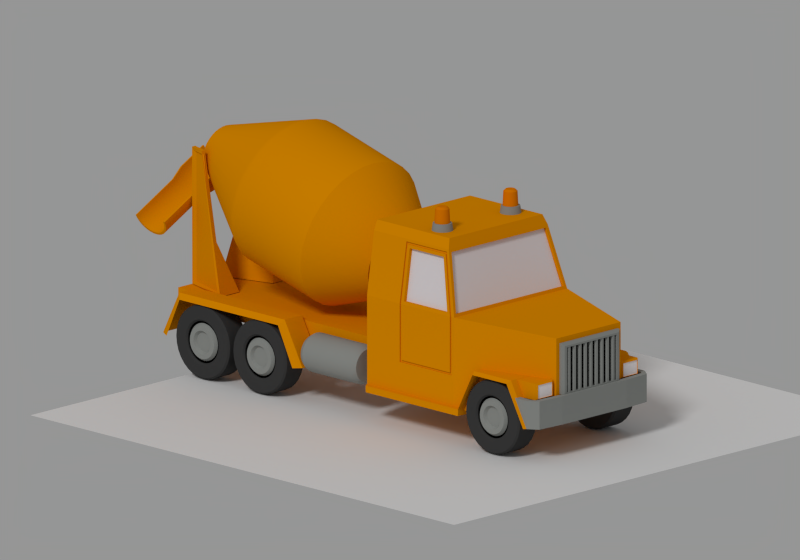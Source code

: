 # Source: mixer.blend  (saved by Blender 2.66.1; exported with 4.5.12 LTS)
import bpy
from mathutils import Matrix  # noqa: F401  (used for matrix-valued properties, if any)

bpy.ops.wm.read_factory_settings(use_empty=True)
scene = bpy.context.scene
scene.name = 'Scene'

# ---- collections
col_collection_1 = bpy.data.collections.new('Collection 1'); scene.collection.children.link(col_collection_1)

# ---- materials (node trees are filled in below, after node groups)
mat_yellow = bpy.data.materials.new('yellow')
mat_yellow.alpha_threshold = 0.0
mat_yellow.use_transparent_shadow = False
mat_yellow.diffuse_color = (0.8, 0.2842, 0.0, 1.0)
mat_yellow.roughness = 0.5
mat_yellow.line_color = (0.0, 0.0, 0.0, 1.0)
mat_env = bpy.data.materials.new('env')
mat_env.alpha_threshold = 0.0
mat_env.use_transparent_shadow = False
mat_env.diffuse_color = (0.2913, 0.3032, 0.287, 1.0)
mat_env.roughness = 0.5
mat_env.line_color = (0.0, 0.0, 0.0, 1.0)
mat_siren = bpy.data.materials.new('siren')
mat_siren.alpha_threshold = 0.0
mat_siren.use_transparent_shadow = False
mat_siren.diffuse_color = (0.7874, 0.2071, 0.0, 1.0)
mat_siren.roughness = 0.5
mat_siren.line_color = (0.0, 0.0, 0.0, 0.6)
mat_black = bpy.data.materials.new('black')
mat_black.alpha_threshold = 0.0
mat_black.use_transparent_shadow = False
mat_black.diffuse_color = (0.04955, 0.04955, 0.04955, 1.0)
mat_black.roughness = 0.5
mat_black.line_color = (0.0, 0.0, 0.0, 1.0)
mat_spot = bpy.data.materials.new('spot')
mat_spot.alpha_threshold = 0.0
mat_spot.use_transparent_shadow = False
mat_spot.diffuse_color = (1.0, 0.933, 0.933, 1.0)
mat_spot.roughness = 0.5
mat_spot.line_color = (0.0, 0.0, 0.0, 1.0)
mat_black_solid = bpy.data.materials.new('black.solid')
mat_black_solid.alpha_threshold = 0.0
mat_black_solid.use_transparent_shadow = False
mat_black_solid.diffuse_color = (0.0, 0.0, 0.0, 1.0)
mat_black_solid.roughness = 0.5
mat_black_solid.line_color = (0.0, 0.0, 0.0, 1.0)
mat_glass = bpy.data.materials.new('glass')
mat_glass.alpha_threshold = 0.0
mat_glass.use_transparent_shadow = False
mat_glass.diffuse_color = (0.7874, 0.7404, 0.7612, 1.0)
mat_glass.roughness = 0.5
mat_glass.line_color = (0.0, 0.0, 0.0, 0.4476)
mat_floor = bpy.data.materials.new('floor')
mat_floor.alpha_threshold = 0.0
mat_floor.use_transparent_shadow = False
mat_floor.roughness = 0.5
mat_floor.line_color = (0.0, 0.0, 0.0, 0.5)

# ---- node groups
ng_auto_smooth = bpy.data.node_groups.new('Auto Smooth', 'GeometryNodeTree')
_s = ng_auto_smooth.interface.new_socket(name='Geometry', in_out='OUTPUT', socket_type='NodeSocketGeometry')
_s = ng_auto_smooth.interface.new_socket(name='Geometry', in_out='INPUT', socket_type='NodeSocketGeometry')
_s = ng_auto_smooth.interface.new_socket(name='Angle', in_out='INPUT', socket_type='NodeSocketFloat')
_s.subtype = 'ANGLE'
_s.min_value = 0.0
_s.max_value = 3.142
ng_auto_smooth.is_modifier = True
_N = ng_auto_smooth.nodes; _L = ng_auto_smooth.links
n0 = _N.new('NodeGroupOutput'); n0.name = 'Group Output'; n0.location = (480, -100)
n1 = _N.new('NodeGroupInput'); n1.name = 'Group Input'; n1.location = (-420, -300)
n2 = _N.new('NodeGroupInput'); n2.name = 'Group Input.001'; n2.location = (-60, -100)
n3 = _N.new('GeometryNodeSetShadeSmooth'); n3.name = 'Set Shade Smooth'; n3.location = (120, -100)
n3.domain = 'EDGE'
n4 = _N.new('GeometryNodeSetShadeSmooth'); n4.name = 'Set Shade Smooth.001'; n4.location = (300, -100)
n5 = _N.new('GeometryNodeInputMeshEdgeAngle'); n5.name = 'Edge Angle'; n5.location = (-420, -220)
n6 = _N.new('GeometryNodeInputEdgeSmooth'); n6.name = 'Is Edge Smooth'; n6.location = (-60, -160)
n7 = _N.new('GeometryNodeInputShadeSmooth'); n7.name = 'Is Face Smooth'; n7.location = (-240, -340)
n8 = _N.new('FunctionNodeBooleanMath'); n8.name = 'Boolean Math'; n8.location = (-60, -220)
n9 = _N.new('FunctionNodeCompare'); n9.name = 'Compare'; n9.location = (-240, -180)
n9.operation = 'LESS_EQUAL'
_L.new(n5.outputs[0], n9.inputs[0])
_L.new(n4.outputs[0], n0.inputs[0])
_L.new(n1.outputs[1], n9.inputs[1])
_L.new(n9.outputs[0], n8.inputs[0])
_L.new(n7.outputs[0], n8.inputs[1])
_L.new(n2.outputs[0], n3.inputs[0])
_L.new(n6.outputs[0], n3.inputs[1])
_L.new(n3.outputs[0], n4.inputs[0])
_L.new(n8.outputs[0], n3.inputs[2])
n0.is_active_output = True

# ---- material node trees

# ---- world
world_world = bpy.data.worlds.new('World'); scene.world = world_world
world_world.color = (0.3032, 0.3032, 0.3032)
world_world.use_sun_shadow = False
world_world.sun_shadow_jitter_overblur = 0.0
world_world.cycles.sampling_method = 'MANUAL'
world_world.cycles.sample_map_resolution = 256

# ---- cameras
cam_camera = bpy.data.cameras.new('Camera')
cam_camera.type = 'ORTHO'
cam_camera.clip_end = 100.0
cam_camera.lens = 35.0
cam_camera.sensor_width = 32.0
cam_camera.sensor_height = 18.0
cam_camera.ortho_scale = 10.0
cam_camera.dof.focus_distance = 0.0
cam_camera.dof.aperture_fstop = 128.0

# ---- lights
light_lamp_001 = bpy.data.lights.new('Lamp.001', 'SUN')
light_lamp_001.transmission_factor = 0.0
light_lamp_001.cutoff_distance = 30.0
light_lamp_001.angle = 0.1993
light_lamp_001.energy = 0.5
light_lamp_001.shadow_buffer_clip_start = 1.001
light_lamp_001.shadow_soft_size = 0.1
light_lamp_001.shadow_cascade_max_distance = 1000.0
light_lamp_001.cycles.use_multiple_importance_sampling = False
light_lamp = bpy.data.lights.new('Lamp', 'SUN')
light_lamp.transmission_factor = 0.0
light_lamp.cutoff_distance = 30.0
light_lamp.angle = 0.1993
light_lamp.energy = 0.7
light_lamp.shadow_buffer_clip_start = 1.001
light_lamp.shadow_soft_size = 0.1
light_lamp.shadow_cascade_max_distance = 1000.0
light_lamp.cycles.use_multiple_importance_sampling = False

# ---- meshes
me_circle_004 = bpy.data.meshes.new('Circle.004')
me_circle_004.from_pydata([(0.2063, 0.3153, -0.1445), (0.1468, 0.3093, -0.1601), (0.08956, 0.2913, -0.175), (0.03682, 0.2622, -0.1888), (-0.009413, 0.223, -0.2009), (-0.04735, 0.1752, -0.2108), (-0.07555, 0.1207, -0.2182), (-0.09291, 0.06152, -0.2227), (-0.09877, -4.902e-09, -0.2243), (-0.09291, -0.06152, -0.2227), (-0.07555, -0.1207, -0.2182), (-0.04735, -0.1752, -0.2108), (-0.009413, -0.223, -0.2009), (0.03682, -0.2622, -0.1888), (0.08956, -0.2913, -0.175), (0.1468, -0.3093, -0.1601), (0.2063, -0.3153, -0.1445), (0.1097, -0.2626, -0.1695), (0.06218, -0.2363, -0.182), (0.0205, -0.201, -0.1928), (-0.0137, -0.1579, -0.2018), (-0.03911, -0.1088, -0.2084), (-0.05476, -0.05545, -0.2125), (-0.06004, -3.727e-09, -0.2139), (-0.05476, 0.05545, -0.2125), (-0.03911, 0.1088, -0.2084), (-0.0137, 0.1579, -0.2018), (0.0205, 0.201, -0.1928), (0.06218, 0.2363, -0.182), (0.1097, 0.2626, -0.1695), (0.1613, 0.2788, -0.156), (0.215, 0.2842, -0.142), (0.1613, -0.2788, -0.156), (0.215, -0.2842, -0.142), (0.1379, 0.2571, 0.08298), (0.08934, 0.2522, 0.07029), (0.04268, 0.2375, 0.0581), (-0.000329, 0.2138, 0.04686), (-0.03802, 0.1818, 0.03701), (-0.06896, 0.1428, 0.02892), (-0.09195, 0.09839, 0.02292), (-0.1061, 0.05016, 0.01922), (-0.1109, 1.553e-09, 0.01797), (-0.1061, -0.05016, 0.01922), (-0.09195, -0.09839, 0.02292), (-0.06896, -0.1428, 0.02892), (-0.03802, -0.1818, 0.03701), (-0.000329, -0.2138, 0.04686), (0.04268, -0.2375, 0.0581), (0.08934, -0.2522, 0.07029), (0.1379, -0.2571, 0.08298), (0.05911, -0.2141, 0.06259), (0.02035, -0.1927, 0.05246), (-0.01363, -0.1639, 0.04358), (-0.04151, -0.1288, 0.03629), (-0.06223, -0.08868, 0.03088), (-0.07499, -0.04521, 0.02754), (-0.0793, 2.51e-09, 0.02642), (-0.07499, 0.04521, 0.02754), (-0.06223, 0.08868, 0.03088), (-0.04151, 0.1288, 0.03629), (-0.01363, 0.1639, 0.04358), (0.02035, 0.1927, 0.05246), (0.05911, 0.2141, 0.06259), (0.1012, 0.2273, 0.07358), (0.1449, 0.2317, 0.08501), (0.1012, -0.2273, 0.07358), (0.1449, -0.2317, 0.08501), (-0.04898, 0.2571, 0.7867), (-0.09751, 0.2522, 0.774), (-0.1442, 0.2375, 0.7618), (-0.1872, 0.2138, 0.7505), (-0.2249, 0.1818, 0.7407), (-0.2558, 0.1428, 0.7326), (-0.2788, 0.09839, 0.7266), (-0.2929, 0.05016, 0.7229), (-0.2977, -1.965e-08, 0.7217), (-0.2929, -0.05016, 0.7229), (-0.2788, -0.09839, 0.7266), (-0.2558, -0.1428, 0.7326), (-0.2249, -0.1818, 0.7407), (-0.1872, -0.2138, 0.7505), (-0.1442, -0.2375, 0.7618), (-0.09751, -0.2522, 0.774), (-0.04898, -0.2571, 0.7867), (-0.1277, -0.2141, 0.7663), (-0.1665, -0.1927, 0.7561), (-0.2005, -0.1639, 0.7473), (-0.2284, -0.1288, 0.74), (-0.2491, -0.08868, 0.7346), (-0.2618, -0.04521, 0.7312), (-0.2661, -1.87e-08, 0.7301), (-0.2618, 0.04521, 0.7312), (-0.2491, 0.08868, 0.7346), (-0.2284, 0.1288, 0.74), (-0.2005, 0.1639, 0.7473), (-0.1665, 0.1927, 0.7561), (-0.1277, 0.2141, 0.7663), (-0.08568, 0.2273, 0.7773), (-0.04193, 0.2317, 0.7887), (-0.08568, -0.2273, 0.7773), (-0.04193, -0.2317, 0.7887), (0.318, 0.3153, -0.5653), (0.2585, 0.3093, -0.5808), (0.2013, 0.2913, -0.5958), (0.1485, 0.2622, -0.6096), (0.1023, 0.223, -0.6217), (0.06437, 0.1752, -0.6316), (0.03617, 0.1207, -0.6389), (0.01881, 0.06152, -0.6435), (0.01295, 8.07e-08, -0.645), (0.01881, -0.06152, -0.6435), (0.03617, -0.1207, -0.6389), (0.06437, -0.1752, -0.6316), (0.1023, -0.223, -0.6217), (0.1485, -0.2622, -0.6096), (0.2013, -0.2913, -0.5958), (0.2585, -0.3093, -0.5808), (0.318, -0.3153, -0.5653), (0.2214, -0.2626, -0.5903), (0.1739, -0.2363, -0.6027), (0.1322, -0.201, -0.6136), (0.09803, -0.1579, -0.6225), (0.07261, -0.1088, -0.6292), (0.05696, -0.05545, -0.6333), (0.05168, 8.188e-08, -0.6346), (0.05696, 0.05545, -0.6333), (0.07261, 0.1088, -0.6292), (0.09803, 0.1579, -0.6225), (0.1322, 0.201, -0.6136), (0.1739, 0.2363, -0.6027), (0.2214, 0.2626, -0.5903), (0.273, 0.2788, -0.5768), (0.3267, 0.2842, -0.5628), (0.273, -0.2788, -0.5768), (0.3267, -0.2842, -0.5628)], [], [(12, 11, 113, 114), (9, 8, 110, 111), (6, 5, 107, 108), (3, 2, 104, 105), (0, 31, 133, 102), (31, 30, 132, 133), (28, 27, 129, 130), (25, 24, 126, 127), (22, 21, 123, 124), (19, 18, 120, 121), (32, 33, 135, 134), (14, 13, 115, 116), (11, 10, 112, 113), (8, 7, 109, 110), (5, 4, 106, 107), (2, 1, 103, 104), (53, 54, 88, 87), (66, 51, 85, 100), (48, 49, 83, 82), (45, 46, 80, 79), (42, 43, 77, 76), (39, 40, 74, 73), (36, 37, 71, 70), (65, 34, 68, 99), (64, 65, 99, 98), (61, 62, 96, 95), (58, 59, 93, 92), (55, 56, 90, 89), (52, 53, 87, 86), (67, 66, 100, 101), (47, 48, 82, 81), (44, 45, 79, 78), (0, 1, 35, 34), (3, 4, 38, 37), (6, 7, 41, 40), (9, 10, 44, 43), (12, 13, 47, 46), (15, 16, 50, 49), (17, 18, 52, 51), (20, 21, 55, 54), (23, 24, 58, 57), (26, 27, 61, 60), (29, 30, 64, 63), (16, 33, 67, 50), (1, 2, 36, 35), (4, 5, 39, 38), (7, 8, 42, 41), (10, 11, 45, 44), (13, 14, 48, 47), (33, 32, 66, 67), (18, 19, 53, 52), (21, 22, 56, 55), (24, 25, 59, 58), (27, 28, 62, 61), (30, 31, 65, 64), (31, 0, 34, 65), (2, 3, 37, 36), (5, 6, 40, 39), (8, 9, 43, 42), (11, 12, 46, 45), (14, 15, 49, 48), (32, 17, 51, 66), (19, 20, 54, 53), (22, 23, 57, 56), (25, 26, 60, 59), (28, 29, 63, 62), (70, 71, 96, 97), (81, 82, 85, 86), (76, 77, 90, 91), (71, 72, 95, 96), (82, 83, 100, 85), (77, 78, 89, 90), (72, 73, 94, 95), (83, 84, 101, 100), (78, 79, 88, 89), (73, 74, 93, 94), (68, 69, 98, 99), (79, 80, 87, 88), (74, 75, 92, 93), (69, 70, 97, 98), (80, 81, 86, 87), (75, 76, 91, 92), (56, 57, 91, 90), (59, 60, 94, 93), (62, 63, 97, 96), (34, 35, 69, 68), (37, 38, 72, 71), (40, 41, 75, 74), (43, 44, 78, 77), (46, 47, 81, 80), (49, 50, 84, 83), (51, 52, 86, 85), (54, 55, 89, 88), (57, 58, 92, 91), (60, 61, 95, 94), (63, 64, 98, 97), (50, 67, 101, 84), (35, 36, 70, 69), (38, 39, 73, 72), (41, 42, 76, 75), (104, 131, 130, 105), (115, 120, 119, 116), (110, 125, 124, 111), (105, 130, 129, 106), (116, 119, 134, 117), (111, 124, 123, 112), (106, 129, 128, 107), (117, 134, 135, 118), (112, 123, 122, 113), (107, 128, 127, 108), (102, 133, 132, 103), (113, 122, 121, 114), (108, 127, 126, 109), (103, 132, 131, 104), (114, 121, 120, 115), (109, 126, 125, 110), (15, 14, 116, 117), (17, 32, 134, 119), (20, 19, 121, 122), (23, 22, 124, 125), (26, 25, 127, 128), (29, 28, 130, 131), (1, 0, 102, 103), (4, 3, 105, 106), (7, 6, 108, 109), (10, 9, 111, 112), (13, 12, 114, 115), (16, 15, 117, 118), (18, 17, 119, 120), (21, 20, 122, 123), (24, 23, 125, 126), (27, 26, 128, 129), (30, 29, 131, 132), (33, 16, 118, 135)])
me_circle_004.polygons.foreach_set('use_smooth', [True] * 134)
me_circle_004.materials.append(mat_yellow)
me_circle_004.use_remesh_preserve_volume = False
me_circle_004.use_remesh_preserve_attributes = False
me_circle_004.use_mirror_vertex_groups = False
me_circle_004.update()
me_cube_010 = bpy.data.meshes.new('Cube.010')
me_cube_010.from_pydata([(0.3969, -0.4676, 0.6721), (0.3706, -0.4702, 0.6721), (0.3453, -0.4778, 0.6721), (0.322, -0.4903, 0.6721), (0.3016, -0.5071, 0.6721), (0.2848, -0.5275, 0.6721), (0.2724, -0.5508, 0.6721), (0.2647, -0.5761, 0.6721), (0.2621, -0.6023, 0.6721), (0.2647, -0.6286, 0.6721), (0.2724, -0.6539, 0.6721), (0.2848, -0.6772, 0.6721), (0.3016, -0.6976, 0.6721), (0.322, -0.7144, 0.6721), (0.3453, -0.7269, 0.6721), (0.3706, -0.7345, 0.6721), (0.3969, -0.7371, 0.6721), (0.4232, -0.7345, 0.6721), (0.4485, -0.7269, 0.6721), (0.4718, -0.7144, 0.6721), (0.4922, -0.6976, 0.6721), (0.5089, -0.6772, 0.6721), (0.5214, -0.6539, 0.6721), (0.5291, -0.6286, 0.6721), (0.5317, -0.6023, 0.6721), (0.5291, -0.5761, 0.6721), (0.5214, -0.5508, 0.6721), (0.5089, -0.5275, 0.6721), (0.4922, -0.5071, 0.6721), (0.4718, -0.4903, 0.6721), (0.4485, -0.4778, 0.6721), (0.4232, -0.4702, 0.6721), (0.3969, -0.4813, 0.769), (0.3733, -0.4836, 0.769), (0.3506, -0.4905, 0.769), (0.3297, -0.5017, 0.769), (0.3113, -0.5168, 0.769), (0.2963, -0.5351, 0.769), (0.2851, -0.556, 0.769), (0.2782, -0.5787, 0.769), (0.2759, -0.6023, 0.769), (0.2782, -0.626, 0.769), (0.2851, -0.6487, 0.769), (0.2963, -0.6696, 0.769), (0.3113, -0.6879, 0.769), (0.3297, -0.703, 0.769), (0.3506, -0.7142, 0.769), (0.3733, -0.7211, 0.769), (0.3969, -0.7234, 0.769), (0.4205, -0.7211, 0.769), (0.4432, -0.7142, 0.769), (0.4641, -0.703, 0.769), (0.4825, -0.6879, 0.769), (0.4975, -0.6696, 0.769), (0.5087, -0.6487, 0.769), (0.5156, -0.626, 0.769), (0.5179, -0.6023, 0.769), (0.5156, -0.5787, 0.769), (0.5087, -0.556, 0.769), (0.4975, -0.5351, 0.769), (0.4825, -0.5168, 0.769), (0.4641, -0.5017, 0.769), (0.4432, -0.4905, 0.769), (0.4205, -0.4836, 0.769)], [], [(1, 2, 34, 33), (30, 31, 63, 62), (27, 28, 60, 59), (24, 25, 57, 56), (21, 22, 54, 53), (18, 19, 51, 50), (15, 16, 48, 47), (12, 13, 45, 44), (9, 10, 42, 41), (6, 7, 39, 38), (3, 4, 36, 35), (0, 1, 33, 32), (29, 30, 62, 61), (26, 27, 59, 58), (23, 24, 56, 55), (20, 21, 53, 52), (17, 18, 50, 49), (14, 15, 47, 46), (11, 12, 44, 43), (8, 9, 41, 40), (5, 6, 38, 37), (2, 3, 35, 34), (31, 0, 32, 63), (28, 29, 61, 60), (25, 26, 58, 57), (22, 23, 55, 54), (19, 20, 52, 51), (16, 17, 49, 48), (13, 14, 46, 45), (10, 11, 43, 42), (7, 8, 40, 39), (4, 5, 37, 36), (33, 34, 35, 36, 37, 38, 39, 40, 41, 42, 43, 44, 45, 46, 47, 48, 49, 50, 51, 52, 53, 54, 55, 56, 57, 58, 59, 60, 61, 62, 63, 32)])
me_cube_010.polygons.foreach_set('use_smooth', [True] * 33)
me_cube_010.materials.append(mat_env)
me_cube_010.use_remesh_preserve_volume = False
me_cube_010.use_remesh_preserve_attributes = False
me_cube_010.use_mirror_vertex_groups = False
me_cube_010.update()
me_cube_009 = bpy.data.meshes.new('Cube.009')
me_cube_009.from_pydata([(0.413, -0.5046, 0.7608), (0.4317, -0.5102, 0.7608), (0.449, -0.5194, 0.7608), (0.4641, -0.5318, 0.7608), (0.4765, -0.547, 0.7608), (0.4857, -0.5642, 0.7608), (0.4914, -0.5829, 0.7608), (0.4933, -0.6023, 0.7608), (0.4914, -0.6218, 0.7608), (0.4857, -0.6405, 0.7608), (0.4765, -0.6577, 0.7608), (0.4641, -0.6729, 0.7608), (0.449, -0.6853, 0.7608), (0.4317, -0.6945, 0.7608), (0.413, -0.7001, 0.7608), (0.3936, -0.7021, 0.7608), (0.3741, -0.7001, 0.7608), (0.3554, -0.6945, 0.7608), (0.3382, -0.6853, 0.7608), (0.3231, -0.6729, 0.7608), (0.3107, -0.6577, 0.7608), (0.3015, -0.6405, 0.7608), (0.2958, -0.6218, 0.7608), (0.2939, -0.6023, 0.7608), (0.2958, -0.5829, 0.7608), (0.3015, -0.5642, 0.7608), (0.3107, -0.547, 0.7608), (0.3231, -0.5318, 0.7608), (0.3382, -0.5194, 0.7608), (0.3554, -0.5102, 0.7608), (0.3741, -0.5046, 0.7608), (0.3936, -0.5026, 0.7608), (0.3936, -0.5128, 0.9529), (0.3761, -0.5145, 0.9529), (0.3593, -0.5196, 0.9529), (0.3438, -0.5279, 0.9529), (0.3302, -0.539, 0.9529), (0.3191, -0.5526, 0.9529), (0.3108, -0.5681, 0.9529), (0.3057, -0.5849, 0.9529), (0.304, -0.6023, 0.9529), (0.3057, -0.6198, 0.9529), (0.3108, -0.6366, 0.9529), (0.3191, -0.6521, 0.9529), (0.3302, -0.6657, 0.9529), (0.3438, -0.6768, 0.9529), (0.3593, -0.6851, 0.9529), (0.3761, -0.6902, 0.9529), (0.3936, -0.6919, 0.9529), (0.411, -0.6902, 0.9529), (0.4278, -0.6851, 0.9529), (0.4433, -0.6768, 0.9529), (0.4569, -0.6657, 0.9529), (0.468, -0.6521, 0.9529), (0.4763, -0.6366, 0.9529), (0.4814, -0.6198, 0.9529), (0.4831, -0.6023, 0.9529), (0.4814, -0.5849, 0.9529), (0.4763, -0.5681, 0.9529), (0.468, -0.5526, 0.9529), (0.4569, -0.539, 0.9529), (0.4433, -0.5279, 0.9529), (0.4278, -0.5196, 0.9529), (0.411, -0.5145, 0.9529), (0.3936, -0.5407, 0.9795), (0.3815, -0.5418, 0.9795), (0.37, -0.5453, 0.9795), (0.3593, -0.551, 0.9795), (0.3499, -0.5587, 0.9795), (0.3423, -0.5681, 0.9795), (0.3366, -0.5787, 0.9795), (0.3331, -0.5903, 0.9795), (0.3319, -0.6023, 0.9795), (0.3331, -0.6144, 0.9795), (0.3366, -0.626, 0.9795), (0.3423, -0.6366, 0.9795), (0.3499, -0.646, 0.9795), (0.3593, -0.6537, 0.9795), (0.37, -0.6594, 0.9795), (0.3815, -0.6629, 0.9795), (0.3936, -0.664, 0.9795), (0.4056, -0.6629, 0.9795), (0.4172, -0.6594, 0.9795), (0.4278, -0.6537, 0.9795), (0.4372, -0.646, 0.9795), (0.4449, -0.6366, 0.9795), (0.4506, -0.626, 0.9795), (0.4541, -0.6144, 0.9795), (0.4553, -0.6023, 0.9795), (0.4541, -0.5903, 0.9795), (0.4506, -0.5787, 0.9795), (0.4449, -0.5681, 0.9795), (0.4372, -0.5587, 0.9795), (0.4278, -0.551, 0.9795), (0.4172, -0.5453, 0.9795), (0.4056, -0.5418, 0.9795)], [], [(24, 23, 40, 39), (21, 20, 43, 42), (18, 17, 46, 45), (15, 14, 49, 48), (12, 11, 52, 51), (9, 8, 55, 54), (6, 5, 58, 57), (3, 2, 61, 60), (0, 31, 32, 63), (29, 28, 35, 34), (26, 25, 38, 37), (23, 22, 41, 40), (20, 19, 44, 43), (17, 16, 47, 46), (14, 13, 50, 49), (11, 10, 53, 52), (8, 7, 56, 55), (5, 4, 59, 58), (2, 1, 62, 61), (31, 30, 33, 32), (28, 27, 36, 35), (25, 24, 39, 38), (22, 21, 42, 41), (19, 18, 45, 44), (16, 15, 48, 47), (13, 12, 51, 50), (10, 9, 54, 53), (7, 6, 57, 56), (4, 3, 60, 59), (1, 0, 63, 62), (30, 29, 34, 33), (27, 26, 37, 36), (56, 57, 89, 88), (65, 66, 67, 68, 69, 70, 71, 72, 73, 74, 75, 76, 77, 78, 79, 80, 81, 82, 83, 84, 85, 86, 87, 88, 89, 90, 91, 92, 93, 94, 95, 64), (59, 60, 92, 91), (62, 63, 95, 94), (33, 34, 66, 65), (36, 37, 69, 68), (39, 40, 72, 71), (42, 43, 75, 74), (45, 46, 78, 77), (48, 49, 81, 80), (51, 52, 84, 83), (54, 55, 87, 86), (57, 58, 90, 89), (60, 61, 93, 92), (63, 32, 64, 95), (34, 35, 67, 66), (37, 38, 70, 69), (40, 41, 73, 72), (43, 44, 76, 75), (46, 47, 79, 78), (49, 50, 82, 81), (52, 53, 85, 84), (55, 56, 88, 87), (58, 59, 91, 90), (61, 62, 94, 93), (32, 33, 65, 64), (35, 36, 68, 67), (38, 39, 71, 70), (41, 42, 74, 73), (44, 45, 77, 76), (47, 48, 80, 79), (50, 51, 83, 82), (53, 54, 86, 85)])
me_cube_009.polygons.foreach_set('use_smooth', [True] * 65)
me_cube_009.materials.append(mat_siren)
me_cube_009.use_remesh_preserve_volume = False
me_cube_009.use_remesh_preserve_attributes = False
me_cube_009.use_mirror_vertex_groups = False
me_cube_009.update()
me_circle_003 = bpy.data.meshes.new('Circle.003')
me_circle_003.from_pydata([(6.923e-08, -0.2676, 0.5737), (-0.1119, -0.2676, 0.5627), (-0.2195, -0.2676, 0.53), (-0.3187, -0.2676, 0.477), (-0.4057, -0.2676, 0.4057), (-0.477, -0.2676, 0.3187), (-0.53, -0.2676, 0.2195), (-0.5627, -0.2676, 0.1119), (-0.5737, -0.2676, -1.35e-07), (-0.5627, -0.2676, -0.1119), (-0.53, -0.2676, -0.2195), (-0.477, -0.2676, -0.3187), (-0.4057, -0.2676, -0.4057), (-0.3187, -0.2676, -0.477), (-0.2195, -0.2676, -0.53), (-0.1119, -0.2676, -0.5627), (2.562e-07, -0.2676, -0.5737), (0.1119, -0.2676, -0.5627), (0.2195, -0.2676, -0.53), (0.3187, -0.2676, -0.477), (0.4057, -0.2676, -0.4057), (0.477, -0.2676, -0.3187), (0.53, -0.2676, -0.2195), (0.5627, -0.2676, -0.1119), (0.5737, -0.2676, 3.756e-07), (0.5627, -0.2676, 0.1119), (0.53, -0.2676, 0.2195), (0.477, -0.2676, 0.3187), (0.4057, -0.2676, 0.4057), (0.3187, -0.2676, 0.477), (0.2195, -0.2676, 0.53), (0.1119, -0.2676, 0.5627), (6.541e-08, -0.2676, 0.5117), (-0.09983, -0.2676, 0.5019), (-0.1958, -0.2676, 0.4727), (-0.2843, -0.2676, 0.4255), (-0.3618, -0.2676, 0.3618), (-0.4255, -0.2676, 0.2843), (-0.4727, -0.2676, 0.1958), (-0.5019, -0.2676, 0.09983), (-0.5117, -0.2676, -1.22e-07), (-0.5019, -0.2676, -0.09983), (-0.4727, -0.2676, -0.1958), (-0.4255, -0.2676, -0.2843), (-0.3618, -0.2676, -0.3618), (-0.2843, -0.2676, -0.4255), (-0.1958, -0.2676, -0.4727), (-0.09983, -0.2676, -0.5019), (2.321e-07, -0.2676, -0.5117), (0.09983, -0.2676, -0.5019), (0.1958, -0.2676, -0.4727), (0.2843, -0.2676, -0.4255), (0.3618, -0.2676, -0.3618), (0.4255, -0.2676, -0.2843), (0.4727, -0.2676, -0.1958), (0.5019, -0.2676, -0.09983), (0.5117, -0.2676, 3.334e-07), (0.5019, -0.2676, 0.09983), (0.4727, -0.2676, 0.1958), (0.4255, -0.2676, 0.2843), (0.3618, -0.2676, 0.3618), (0.2843, -0.2676, 0.4255), (0.1958, -0.2676, 0.4727), (0.09983, -0.2676, 0.5019), (5.606e-08, -0.3508, 0.4473), (-0.08727, -0.3508, 0.4387), (-0.1712, -0.3508, 0.4133), (-0.2485, -0.3508, 0.3719), (-0.3163, -0.3508, 0.3163), (-0.3719, -0.3508, 0.2485), (-0.4133, -0.3508, 0.1712), (-0.4387, -0.3508, 0.08727), (-0.4473, -0.3508, -1.105e-07), (-0.4387, -0.3508, -0.08727), (-0.4133, -0.3508, -0.1712), (-0.3719, -0.3508, -0.2485), (-0.3163, -0.3508, -0.3163), (-0.2485, -0.3508, -0.3719), (-0.1712, -0.3508, -0.4133), (-0.08727, -0.3508, -0.4387), (2.018e-07, -0.3508, -0.4473), (0.08727, -0.3508, -0.4387), (0.1712, -0.3508, -0.4133), (0.2485, -0.3508, -0.3719), (0.3163, -0.3508, -0.3163), (0.3719, -0.3508, -0.2485), (0.4133, -0.3508, -0.1712), (0.4387, -0.3508, -0.08727), (0.4473, -0.3508, 2.877e-07), (0.4387, -0.3508, 0.08727), (0.4133, -0.3508, 0.1712), (0.3719, -0.3508, 0.2485), (0.3163, -0.3508, 0.3163), (0.2485, -0.3508, 0.3719), (0.1712, -0.3508, 0.4133), (0.08727, -0.3508, 0.4387), (4.088e-08, -0.3508, 0.318), (-0.06204, -0.3508, 0.3119), (-0.1217, -0.3508, 0.2938), (-0.1767, -0.3508, 0.2644), (-0.2249, -0.3508, 0.2249), (-0.2644, -0.3508, 0.1767), (-0.2938, -0.3508, 0.1217), (-0.3119, -0.3508, 0.06204), (-0.318, -0.3508, -8.502e-08), (-0.3119, -0.3508, -0.06204), (-0.2938, -0.3508, -0.1217), (-0.2644, -0.3508, -0.1767), (-0.2249, -0.3508, -0.2249), (-0.1767, -0.3508, -0.2644), (-0.1217, -0.3508, -0.2938), (-0.06204, -0.3508, -0.3119), (1.445e-07, -0.3508, -0.318), (0.06204, -0.3508, -0.3119), (0.1217, -0.3508, -0.2938), (0.1767, -0.3508, -0.2644), (0.2249, -0.3508, -0.2249), (0.2644, -0.3508, -0.1767), (0.2938, -0.3508, -0.1217), (0.3119, -0.3508, -0.06204), (0.318, -0.3508, 1.98e-07), (0.3119, -0.3508, 0.06204), (0.2938, -0.3508, 0.1217), (0.2644, -0.3508, 0.1767), (0.2249, -0.3508, 0.2249), (0.1767, -0.3508, 0.2644), (0.1217, -0.3508, 0.2938), (0.06204, -0.3508, 0.3119), (3.575e-08, -0.2681, 0.259), (-0.05053, -0.2681, 0.2541), (-0.09913, -0.2681, 0.2393), (-0.1439, -0.2681, 0.2154), (-0.1832, -0.2681, 0.1832), (-0.2154, -0.2681, 0.1439), (-0.2393, -0.2681, 0.09913), (-0.2541, -0.2681, 0.05053), (-0.259, -0.2681, -7.215e-08), (-0.2541, -0.2681, -0.05053), (-0.2393, -0.2681, -0.09913), (-0.2154, -0.2681, -0.1439), (-0.1832, -0.2681, -0.1832), (-0.1439, -0.2681, -0.2154), (-0.09913, -0.2681, -0.2393), (-0.05053, -0.2681, -0.2541), (1.202e-07, -0.2681, -0.259), (0.05053, -0.2681, -0.2541), (0.09913, -0.2681, -0.2393), (0.1439, -0.2681, -0.2154), (0.1832, -0.2681, -0.1832), (0.2154, -0.2681, -0.1439), (0.2393, -0.2681, -0.09913), (0.2541, -0.2681, -0.05053), (0.259, -0.2681, 1.584e-07), (0.2541, -0.2681, 0.05053), (0.2393, -0.2681, 0.09913), (0.2154, -0.2681, 0.1439), (0.1832, -0.2681, 0.1832), (0.1439, -0.2681, 0.2154), (0.09913, -0.2681, 0.2393), (0.05053, -0.2681, 0.2541), (2.092e-07, -0.3016, 1.0), (-0.1951, -0.3016, 0.9808), (-0.3827, -0.3016, 0.9239), (-0.5556, -0.3016, 0.8315), (-0.7071, -0.3016, 0.7071), (-0.8315, -0.3016, 0.5556), (-0.9239, -0.3016, 0.3827), (-0.9808, -0.3016, 0.1951), (-1.0, -0.3016, -2.99e-07), (-0.9808, -0.3016, -0.1951), (-0.9239, -0.3016, -0.3827), (-0.8315, -0.3016, -0.5556), (-0.7071, -0.3016, -0.7071), (-0.5556, -0.3016, -0.8315), (-0.3827, -0.3016, -0.9239), (-0.1951, -0.3016, -0.9808), (5.351e-07, -0.3016, -1.0), (0.1951, -0.3016, -0.9808), (0.3827, -0.3016, -0.9239), (0.5556, -0.3016, -0.8315), (0.7071, -0.3016, -0.7071), (0.8315, -0.3016, -0.5556), (0.9239, -0.3016, -0.3827), (0.9808, -0.3016, -0.1951), (1.0, -0.3016, 5.911e-07), (0.9808, -0.3016, 0.1951), (0.9239, -0.3016, 0.3827), (0.8315, -0.3016, 0.5556), (0.7071, -0.3016, 0.7071), (0.5556, -0.3016, 0.8315), (0.3827, -0.3016, 0.9239), (0.1951, -0.3016, 0.9808), (1.583e-07, -0.3016, 0.5709), (-0.1114, -0.3016, 0.5599), (-0.2185, -0.3016, 0.5274), (-0.3172, -0.3016, 0.4747), (-0.4037, -0.3016, 0.4037), (-0.4747, -0.3016, 0.3172), (-0.5274, -0.3016, 0.2185), (-0.5599, -0.3016, 0.1114), (-0.5709, -0.3016, -1.923e-07), (-0.5599, -0.3016, -0.1114), (-0.5274, -0.3016, -0.2185), (-0.4747, -0.3016, -0.3172), (-0.4037, -0.3016, -0.4037), (-0.3172, -0.3016, -0.4747), (-0.2185, -0.3016, -0.5274), (-0.1114, -0.3016, -0.5599), (3.443e-07, -0.3016, -0.5709), (0.1114, -0.3016, -0.5599), (0.2185, -0.3016, -0.5274), (0.3172, -0.3016, -0.4747), (0.4037, -0.3016, -0.4037), (0.4747, -0.3016, -0.3172), (0.5274, -0.3016, -0.2185), (0.5599, -0.3016, -0.1114), (0.5709, -0.3016, 3.158e-07), (0.5599, -0.3016, 0.1114), (0.5274, -0.3016, 0.2185), (0.4747, -0.3016, 0.3172), (0.4037, -0.3016, 0.4037), (0.3172, -0.3016, 0.4747), (0.2185, -0.3016, 0.5274), (0.1114, -0.3016, 0.5599), (2.092e-07, 0.3016, 1.0), (-0.1951, 0.3016, 0.9808), (-0.3827, 0.3016, 0.9239), (-0.5556, 0.3016, 0.8315), (-0.7071, 0.3016, 0.7071), (-0.8315, 0.3016, 0.5556), (-0.9239, 0.3016, 0.3827), (-0.9808, 0.3016, 0.1951), (-1.0, 0.3016, -2.99e-07), (-0.9808, 0.3016, -0.1951), (-0.9239, 0.3016, -0.3827), (-0.8315, 0.3016, -0.5556), (-0.7071, 0.3016, -0.7071), (-0.5556, 0.3016, -0.8315), (-0.3827, 0.3016, -0.9239), (-0.1951, 0.3016, -0.9808), (5.351e-07, 0.3016, -1.0), (0.1951, 0.3016, -0.9808), (0.3827, 0.3016, -0.9239), (0.5556, 0.3016, -0.8315), (0.7071, 0.3016, -0.7071), (0.8315, 0.3016, -0.5556), (0.9239, 0.3016, -0.3827), (0.9808, 0.3016, -0.1951), (1.0, 0.3016, 5.911e-07), (0.9808, 0.3016, 0.1951), (0.9239, 0.3016, 0.3827), (0.8315, 0.3016, 0.5556), (0.7071, 0.3016, 0.7071), (0.5556, 0.3016, 0.8315), (0.3827, 0.3016, 0.9239), (0.1951, 0.3016, 0.9808), (1.583e-07, 0.3016, 0.5709), (-0.1114, 0.3016, 0.5599), (-0.2185, 0.3016, 0.5274), (-0.3172, 0.3016, 0.4747), (-0.4037, 0.3016, 0.4037), (-0.4747, 0.3016, 0.3172), (-0.5274, 0.3016, 0.2185), (-0.5599, 0.3016, 0.1114), (-0.5709, 0.3016, -1.923e-07), (-0.5599, 0.3016, -0.1114), (-0.5274, 0.3016, -0.2185), (-0.4747, 0.3016, -0.3172), (-0.4037, 0.3016, -0.4037), (-0.3172, 0.3016, -0.4747), (-0.2185, 0.3016, -0.5274), (-0.1114, 0.3016, -0.5599), (3.443e-07, 0.3016, -0.5709), (0.1114, 0.3016, -0.5599), (0.2185, 0.3016, -0.5274), (0.3172, 0.3016, -0.4747), (0.4037, 0.3016, -0.4037), (0.4747, 0.3016, -0.3172), (0.5274, 0.3016, -0.2185), (0.5599, 0.3016, -0.1114), (0.5709, 0.3016, 3.158e-07), (0.5599, 0.3016, 0.1114), (0.5274, 0.3016, 0.2185), (0.4747, 0.3016, 0.3172), (0.4037, 0.3016, 0.4037), (0.3172, 0.3016, 0.4747), (0.2185, 0.3016, 0.5274), (0.1114, 0.3016, 0.5599), (2.031e-07, -0.3447, 0.9532), (-0.186, -0.3447, 0.9349), (-0.3648, -0.3447, 0.8806), (-0.5296, -0.3447, 0.7925), (-0.674, -0.3447, 0.674), (-0.7925, -0.3447, 0.5296), (-0.8806, -0.3447, 0.3648), (-0.9349, -0.3447, 0.186), (-0.9532, -0.3447, -2.899e-07), (-0.9349, -0.3447, -0.186), (-0.8806, -0.3447, -0.3648), (-0.7925, -0.3447, -0.5296), (-0.674, -0.3447, -0.674), (-0.5296, -0.3447, -0.7926), (-0.3648, -0.3447, -0.8806), (-0.186, -0.3447, -0.9349), (5.137e-07, -0.3447, -0.9532), (0.186, -0.3447, -0.9349), (0.3648, -0.3447, -0.8806), (0.5296, -0.3447, -0.7926), (0.674, -0.3447, -0.674), (0.7926, -0.3447, -0.5296), (0.8806, -0.3447, -0.3648), (0.9349, -0.3447, -0.186), (0.9532, -0.3447, 5.586e-07), (0.9349, -0.3447, 0.186), (0.8806, -0.3447, 0.3648), (0.7925, -0.3447, 0.5296), (0.674, -0.3447, 0.674), (0.5296, -0.3447, 0.7926), (0.3648, -0.3447, 0.8806), (0.186, -0.3447, 0.9349), (1.636e-07, -0.3447, 0.6181), (-0.1206, -0.3447, 0.6062), (-0.2365, -0.3447, 0.571), (-0.3434, -0.3447, 0.5139), (-0.4371, -0.3447, 0.4371), (-0.5139, -0.3447, 0.3434), (-0.571, -0.3447, 0.2365), (-0.6062, -0.3447, 0.1206), (-0.6181, -0.3447, -2.03e-07), (-0.6062, -0.3447, -0.1206), (-0.571, -0.3447, -0.2365), (-0.5139, -0.3447, -0.3434), (-0.4371, -0.3447, -0.4371), (-0.3434, -0.3447, -0.5139), (-0.2365, -0.3447, -0.571), (-0.1206, -0.3447, -0.6062), (3.65e-07, -0.3447, -0.6181), (0.1206, -0.3447, -0.6062), (0.2365, -0.3447, -0.571), (0.3434, -0.3447, -0.5139), (0.4371, -0.3447, -0.4371), (0.5139, -0.3447, -0.3434), (0.571, -0.3447, -0.2365), (0.6062, -0.3447, -0.1206), (0.6181, -0.3447, 3.471e-07), (0.6062, -0.3447, 0.1206), (0.571, -0.3447, 0.2365), (0.5139, -0.3447, 0.3434), (0.4371, -0.3447, 0.4371), (0.3434, -0.3447, 0.5139), (0.2365, -0.3447, 0.571), (0.1206, -0.3447, 0.6062), (2.035e-07, 0.365, 0.9515), (-0.1856, 0.365, 0.9332), (-0.3641, 0.365, 0.8791), (-0.5286, 0.365, 0.7912), (-0.6728, 0.365, 0.6728), (-0.7912, 0.365, 0.5286), (-0.8791, 0.365, 0.3641), (-0.9332, 0.365, 0.1856), (-0.9515, 0.365, -2.885e-07), (-0.9332, 0.365, -0.1856), (-0.8791, 0.365, -0.3641), (-0.7912, 0.365, -0.5286), (-0.6728, 0.365, -0.6728), (-0.5286, 0.365, -0.7912), (-0.3641, 0.365, -0.8791), (-0.1856, 0.365, -0.9332), (5.136e-07, 0.365, -0.9515), (0.1856, 0.365, -0.9332), (0.3641, 0.365, -0.8791), (0.5286, 0.365, -0.7912), (0.6728, 0.365, -0.6728), (0.7912, 0.365, -0.5286), (0.8791, 0.365, -0.3641), (0.9332, 0.365, -0.1856), (0.9515, 0.365, 5.584e-07), (0.9332, 0.365, 0.1856), (0.8791, 0.365, 0.3641), (0.7912, 0.365, 0.5286), (0.6728, 0.365, 0.6728), (0.5286, 0.365, 0.7912), (0.3641, 0.365, 0.8791), (0.1856, 0.365, 0.9332), (1.6e-07, 0.365, 0.6028), (-0.1176, 0.365, 0.5913), (-0.2307, 0.365, 0.557), (-0.3349, 0.365, 0.5012), (-0.4263, 0.365, 0.4263), (-0.5012, 0.365, 0.3349), (-0.557, 0.365, 0.2307), (-0.5913, 0.365, 0.1176), (-0.6028, 0.365, -1.988e-07), (-0.5913, 0.365, -0.1176), (-0.557, 0.365, -0.2307), (-0.5012, 0.365, -0.3349), (-0.4263, 0.365, -0.4263), (-0.3349, 0.365, -0.5012), (-0.2307, 0.365, -0.557), (-0.1176, 0.365, -0.5913), (3.564e-07, 0.365, -0.6028), (0.1176, 0.365, -0.5913), (0.2307, 0.365, -0.557), (0.3349, 0.365, -0.5012), (0.4263, 0.365, -0.4263), (0.5012, 0.365, -0.3349), (0.557, 0.365, -0.2307), (0.5913, 0.365, -0.1176), (0.6028, 0.365, 3.378e-07), (0.5913, 0.365, 0.1176), (0.557, 0.365, 0.2307), (0.5012, 0.365, 0.3349), (0.4263, 0.365, 0.4263), (0.3349, 0.365, 0.5012), (0.2307, 0.365, 0.557), (0.1176, 0.365, 0.5913)], [], [(2, 3, 4, 5, 6, 7, 8, 9, 10, 11, 12, 13, 14, 15, 16, 17, 18, 19, 20, 21, 22, 23, 24, 25, 26, 27, 28, 29, 30, 31, 0, 1), (46, 45, 77, 78), (14, 13, 45, 46), (11, 10, 42, 43), (8, 7, 39, 40), (5, 4, 36, 37), (2, 1, 33, 34), (31, 30, 62, 63), (28, 27, 59, 60), (25, 24, 56, 57), (22, 21, 53, 54), (19, 18, 50, 51), (16, 15, 47, 48), (13, 12, 44, 45), (10, 9, 41, 42), (7, 6, 38, 39), (4, 3, 35, 36), (1, 0, 32, 33), (30, 29, 61, 62), (27, 26, 58, 59), (24, 23, 55, 56), (21, 20, 52, 53), (18, 17, 49, 50), (15, 14, 46, 47), (12, 11, 43, 44), (9, 8, 40, 41), (6, 5, 37, 38), (3, 2, 34, 35), (0, 31, 63, 32), (29, 28, 60, 61), (26, 25, 57, 58), (23, 22, 54, 55), (20, 19, 51, 52), (17, 16, 48, 49), (81, 80, 112, 113), (43, 42, 74, 75), (40, 39, 71, 72), (37, 36, 68, 69), (34, 33, 65, 66), (63, 62, 94, 95), (60, 59, 91, 92), (57, 56, 88, 89), (54, 53, 85, 86), (51, 50, 82, 83), (48, 47, 79, 80), (45, 44, 76, 77), (42, 41, 73, 74), (39, 38, 70, 71), (36, 35, 67, 68), (33, 32, 64, 65), (62, 61, 93, 94), (59, 58, 90, 91), (56, 55, 87, 88), (53, 52, 84, 85), (50, 49, 81, 82), (47, 46, 78, 79), (44, 43, 75, 76), (41, 40, 72, 73), (38, 37, 69, 70), (35, 34, 66, 67), (32, 63, 95, 64), (61, 60, 92, 93), (58, 57, 89, 90), (55, 54, 86, 87), (52, 51, 83, 84), (49, 48, 80, 81), (116, 115, 147, 148), (78, 77, 109, 110), (75, 74, 106, 107), (72, 71, 103, 104), (69, 68, 100, 101), (66, 65, 97, 98), (95, 94, 126, 127), (92, 91, 123, 124), (89, 88, 120, 121), (86, 85, 117, 118), (83, 82, 114, 115), (80, 79, 111, 112), (77, 76, 108, 109), (74, 73, 105, 106), (71, 70, 102, 103), (68, 67, 99, 100), (65, 64, 96, 97), (94, 93, 125, 126), (91, 90, 122, 123), (88, 87, 119, 120), (85, 84, 116, 117), (82, 81, 113, 114), (79, 78, 110, 111), (76, 75, 107, 108), (73, 72, 104, 105), (70, 69, 101, 102), (67, 66, 98, 99), (64, 95, 127, 96), (93, 92, 124, 125), (90, 89, 121, 122), (87, 86, 118, 119), (84, 83, 115, 116), (130, 129, 128, 159, 158, 157, 156, 155, 154, 153, 152, 151, 150, 149, 148, 147, 146, 145, 144, 143, 142, 141, 140, 139, 138, 137, 136, 135, 134, 133, 132, 131), (113, 112, 144, 145), (110, 109, 141, 142), (107, 106, 138, 139), (104, 103, 135, 136), (101, 100, 132, 133), (98, 97, 129, 130), (127, 126, 158, 159), (124, 123, 155, 156), (121, 120, 152, 153), (118, 117, 149, 150), (115, 114, 146, 147), (112, 111, 143, 144), (109, 108, 140, 141), (106, 105, 137, 138), (103, 102, 134, 135), (100, 99, 131, 132), (97, 96, 128, 129), (126, 125, 157, 158), (123, 122, 154, 155), (120, 119, 151, 152), (117, 116, 148, 149), (114, 113, 145, 146), (111, 110, 142, 143), (108, 107, 139, 140), (105, 104, 136, 137), (102, 101, 133, 134), (99, 98, 130, 131), (96, 127, 159, 128), (125, 124, 156, 157), (122, 121, 153, 154), (119, 118, 150, 151), (192, 193, 321, 320), (190, 189, 317, 318), (187, 186, 314, 315), (184, 183, 311, 312), (181, 180, 308, 309), (178, 177, 305, 306), (175, 174, 302, 303), (172, 171, 299, 300), (169, 168, 296, 297), (166, 165, 293, 294), (163, 162, 290, 291), (221, 222, 350, 349), (218, 219, 347, 346), (215, 216, 344, 343), (212, 213, 341, 340), (209, 210, 338, 337), (206, 207, 335, 334), (203, 204, 332, 331), (200, 201, 329, 328), (197, 198, 326, 325), (194, 195, 323, 322), (160, 191, 319, 288), (189, 188, 316, 317), (186, 185, 313, 314), (183, 182, 310, 311), (180, 179, 307, 308), (177, 176, 304, 305), (174, 173, 301, 302), (171, 170, 298, 299), (168, 167, 295, 296), (165, 164, 292, 293), (162, 161, 289, 290), (274, 273, 401, 402), (271, 270, 398, 399), (268, 267, 395, 396), (265, 264, 392, 393), (262, 261, 389, 390), (259, 258, 386, 387), (255, 224, 352, 383), (252, 253, 381, 380), (249, 250, 378, 377), (246, 247, 375, 374), (243, 244, 372, 371), (240, 241, 369, 368), (237, 238, 366, 365), (234, 235, 363, 362), (231, 232, 360, 359), (228, 229, 357, 356), (225, 226, 354, 353), (256, 287, 415, 384), (285, 284, 412, 413), (282, 281, 409, 410), (279, 278, 406, 407), (276, 275, 403, 404), (273, 272, 400, 401), (270, 269, 397, 398), (267, 266, 394, 395), (264, 263, 391, 392), (261, 260, 388, 389), (258, 257, 385, 386), (254, 255, 383, 382), (251, 252, 380, 379), (248, 249, 377, 376), (245, 246, 374, 373), (162, 163, 227, 226), (165, 166, 230, 229), (168, 169, 233, 232), (171, 172, 236, 235), (174, 175, 239, 238), (177, 178, 242, 241), (180, 181, 245, 244), (183, 184, 248, 247), (186, 187, 251, 250), (189, 190, 254, 253), (193, 192, 256, 257), (196, 195, 259, 260), (199, 198, 262, 263), (202, 201, 265, 266), (205, 204, 268, 269), (208, 207, 271, 272), (211, 210, 274, 275), (214, 213, 277, 278), (217, 216, 280, 281), (220, 219, 283, 284), (223, 222, 286, 287), (160, 161, 225, 224), (163, 164, 228, 227), (166, 167, 231, 230), (169, 170, 234, 233), (172, 173, 237, 236), (175, 176, 240, 239), (178, 179, 243, 242), (181, 182, 246, 245), (184, 185, 249, 248), (187, 188, 252, 251), (190, 191, 255, 254), (194, 193, 257, 258), (197, 196, 260, 261), (200, 199, 263, 264), (203, 202, 266, 267), (206, 205, 269, 270), (209, 208, 272, 273), (212, 211, 275, 276), (215, 214, 278, 279), (218, 217, 281, 282), (221, 220, 284, 285), (192, 223, 287, 256), (161, 162, 226, 225), (164, 165, 229, 228), (167, 168, 232, 231), (170, 171, 235, 234), (173, 174, 238, 237), (176, 177, 241, 240), (179, 180, 244, 243), (182, 183, 247, 246), (185, 186, 250, 249), (188, 189, 253, 252), (191, 160, 224, 255), (195, 194, 258, 259), (198, 197, 261, 262), (201, 200, 264, 265), (204, 203, 267, 268), (207, 206, 270, 271), (210, 209, 273, 274), (213, 212, 276, 277), (216, 215, 279, 280), (219, 218, 282, 283), (222, 221, 285, 286), (299, 331, 332, 300), (296, 328, 329, 297), (293, 325, 326, 294), (290, 322, 323, 291), (319, 351, 320, 288), (316, 348, 349, 317), (313, 345, 346, 314), (310, 342, 343, 311), (307, 339, 340, 308), (304, 336, 337, 305), (301, 333, 334, 302), (298, 330, 331, 299), (295, 327, 328, 296), (292, 324, 325, 293), (289, 321, 322, 290), (318, 350, 351, 319), (315, 347, 348, 316), (312, 344, 345, 313), (309, 341, 342, 310), (306, 338, 339, 307), (303, 335, 336, 304), (300, 332, 333, 301), (297, 329, 330, 298), (294, 326, 327, 295), (291, 323, 324, 292), (288, 320, 321, 289), (317, 349, 350, 318), (314, 346, 347, 315), (311, 343, 344, 312), (308, 340, 341, 309), (305, 337, 338, 306), (302, 334, 335, 303), (195, 196, 324, 323), (198, 199, 327, 326), (201, 202, 330, 329), (204, 205, 333, 332), (207, 208, 336, 335), (210, 211, 339, 338), (213, 214, 342, 341), (216, 217, 345, 344), (219, 220, 348, 347), (222, 223, 351, 350), (161, 160, 288, 289), (164, 163, 291, 292), (167, 166, 294, 295), (170, 169, 297, 298), (173, 172, 300, 301), (176, 175, 303, 304), (179, 178, 306, 307), (182, 181, 309, 310), (185, 184, 312, 313), (188, 187, 315, 316), (191, 190, 318, 319), (193, 194, 322, 321), (196, 197, 325, 324), (199, 200, 328, 327), (202, 203, 331, 330), (205, 206, 334, 333), (208, 209, 337, 336), (211, 212, 340, 339), (214, 215, 343, 342), (217, 218, 346, 345), (220, 221, 349, 348), (223, 192, 320, 351), (363, 364, 396, 395), (360, 361, 393, 392), (357, 358, 390, 389), (354, 355, 387, 386), (383, 352, 384, 415), (380, 381, 413, 412), (377, 378, 410, 409), (374, 375, 407, 406), (371, 372, 404, 403), (368, 369, 401, 400), (365, 366, 398, 397), (362, 363, 395, 394), (359, 360, 392, 391), (356, 357, 389, 388), (353, 354, 386, 385), (382, 383, 415, 414), (379, 380, 412, 411), (376, 377, 409, 408), (373, 374, 406, 405), (370, 371, 403, 402), (367, 368, 400, 399), (364, 365, 397, 396), (361, 362, 394, 393), (358, 359, 391, 390), (355, 356, 388, 387), (352, 353, 385, 384), (381, 382, 414, 413), (378, 379, 411, 410), (375, 376, 408, 407), (372, 373, 405, 404), (369, 370, 402, 401), (366, 367, 399, 398), (277, 276, 404, 405), (280, 279, 407, 408), (283, 282, 410, 411), (286, 285, 413, 414), (226, 227, 355, 354), (229, 230, 358, 357), (232, 233, 361, 360), (235, 236, 364, 363), (238, 239, 367, 366), (241, 242, 370, 369), (244, 245, 373, 372), (247, 248, 376, 375), (250, 251, 379, 378), (253, 254, 382, 381), (257, 256, 384, 385), (260, 259, 387, 388), (263, 262, 390, 391), (266, 265, 393, 394), (269, 268, 396, 397), (272, 271, 399, 400), (275, 274, 402, 403), (278, 277, 405, 406), (281, 280, 408, 409), (284, 283, 411, 412), (287, 286, 414, 415), (224, 225, 353, 352), (227, 228, 356, 355), (230, 231, 359, 358), (233, 234, 362, 361), (236, 237, 365, 364), (239, 240, 368, 367), (242, 243, 371, 370)])
me_circle_003.polygons.foreach_set('use_smooth', [True] * 386)
me_circle_003.polygons.foreach_set('material_index', [0, 0, 0, 0, 0, 0, 0, 0, 0, 0, 0, 0, 0, 0, 0, 0, 0, 0, 0, 0, 0, 0, 0, 0, 0, 0, 0, 0, 0, 0, 0, 0, 0, 0, 0, 0, 0, 0, 0, 0, 0, 0, 0, 0, 0, 0, 0, 0, 0, 0, 0, 0, 0, 0, 0, 0, 0, 0, 0, 0, 0, 0, 0, 0, 0, 0, 0, 0, 0, 0, 0, 0, 0, 0, 0, 0, 0, 0, 0, 0, 0, 0, 0, 0, 0, 0, 0, 0, 0, 0, 0, 0, 0, 0, 0, 0, 0, 0, 0, 0, 0, 0, 0, 0, 0, 0, 0, 0, 0, 0, 0, 0, 0, 0, 0, 0, 0, 0, 0, 0, 0, 0, 0, 0, 0, 0, 0, 0, 0, 0, 1, 1, 1, 1, 1, 1, 1, 1, 1, 1, 1, 1, 1, 1, 1, 1, 1, 1, 1, 1, 1, 1, 1, 1, 1, 1, 1, 1, 1, 1, 1, 1, 1, 1, 1, 1, 1, 1, 1, 1, 1, 1, 1, 1, 1, 1, 1, 1, 1, 1, 1, 1, 1, 1, 1, 1, 1, 1, 1, 1, 1, 1, 1, 1, 1, 1, 1, 1, 1, 1, 1, 1, 1, 1, 1, 1, 1, 1, 1, 1, 1, 1, 1, 1, 1, 1, 1, 1, 1, 1, 1, 1, 1, 1, 1, 1, 1, 1, 1, 1, 1, 1, 1, 1, 1, 1, 1, 1, 1, 1, 1, 1, 1, 1, 1, 1, 1, 1, 1, 1, 1, 1, 1, 1, 1, 1, 1, 1, 1, 1, 1, 1, 1, 1, 1, 1, 1, 1, 1, 1, 1, 1, 1, 1, 1, 1, 1, 1, 1, 1, 1, 1, 1, 1, 1, 1, 1, 1, 1, 1, 1, 1, 1, 1, 1, 1, 1, 1, 1, 1, 1, 1, 1, 1, 1, 1, 1, 1, 1, 1, 1, 1, 1, 1, 1, 1, 1, 1, 1, 1, 1, 1, 1, 1, 1, 1, 1, 1, 1, 1, 1, 1, 1, 1, 1, 1, 1, 1, 1, 1, 1, 1, 1, 1, 1, 1, 1, 1, 1, 1, 1, 1, 1, 1, 1, 1, 1, 1, 1, 1, 1, 1, 1, 1, 1, 1, 1, 1, 1, 1, 1, 1, 1, 1, 1, 1, 1, 1, 1, 1, 1, 1, 1, 1, 1, 1])
me_circle_003.materials.append(mat_env)
me_circle_003.materials.append(mat_black)
me_circle_003.use_remesh_preserve_volume = False
me_circle_003.use_remesh_preserve_attributes = False
me_circle_003.use_mirror_vertex_groups = False
me_circle_003.update()
me_cube_008 = bpy.data.meshes.new('Cube.008')
me_cube_008.from_pydata([(2.406, -0.5687, -1.456), (2.406, 6.151e-08, -1.456), (2.406, 1.067e-07, -1.092), (2.406, -0.5687, -1.092), (2.483, -0.5687, -1.456), (2.483, 9.132e-08, -1.456), (2.483, 1.365e-07, -1.092), (2.483, -0.5687, -1.092), (2.383, -0.9333, -1.456), (2.383, -0.9333, -1.092), (2.458, -0.948, -1.456), (2.458, -0.948, -1.092), (2.333, -0.9636, -1.456), (2.333, -0.9636, -1.092), (2.331, -1.04, -1.456), (2.331, -1.04, -1.092), (2.29, -0.961, -1.456), (2.099, -0.961, -1.092), (2.289, -1.038, -1.456), (2.097, -1.038, -1.092)], [], [(0, 3, 2, 1), (4, 5, 6, 7), (2, 3, 7, 6), (12, 14, 18, 16), (0, 1, 5, 4), (0, 4, 10, 8), (8, 10, 14, 12), (4, 7, 11, 10), (3, 0, 8, 9), (7, 3, 9, 11), (9, 8, 12, 13), (10, 11, 15, 14), (11, 9, 13, 15), (17, 16, 18, 19), (13, 12, 16, 17), (14, 15, 19, 18), (15, 13, 17, 19)])
me_cube_008.materials.append(mat_env)
me_cube_008.use_remesh_preserve_volume = False
me_cube_008.use_remesh_preserve_attributes = False
me_cube_008.use_mirror_vertex_groups = False
me_cube_008.update()
me_cube_007 = bpy.data.meshes.new('Cube.007')
me_cube_007.from_pydata([(0.0, 0.1356, 0.09434), (0.0, -0.1356, 0.09434), (0.0, -0.1356, -0.09434), (0.0, 0.1356, -0.09434)], [], [(2, 3, 0, 1)])
me_cube_007.materials.append(mat_spot)
me_cube_007.use_remesh_preserve_volume = False
me_cube_007.use_remesh_preserve_attributes = False
me_cube_007.use_mirror_vertex_groups = False
me_cube_007.update()
me_cube_006 = bpy.data.meshes.new('Cube.006')
me_cube_006.from_pydata([(0.0, -0.1356, 0.09434), (0.0, 0.1356, 0.09434), (0.0, 0.1356, -0.09434), (0.0, -0.1356, -0.09434)], [], [(2, 1, 0, 3)])
me_cube_006.materials.append(mat_spot)
me_cube_006.use_remesh_preserve_volume = False
me_cube_006.use_remesh_preserve_attributes = False
me_cube_006.use_mirror_vertex_groups = False
me_cube_006.update()
me_cube_005 = bpy.data.meshes.new('Cube.005')
me_cube_005.from_pydata([(0.9044, -0.9646, -0.3194), (-0.4947, -0.9646, -0.3194), (0.3216, -0.8736, -0.3194), (0.08812, -0.8736, -0.3194), (0.1668, -0.6921, 0.09129), (0.02777, -0.6921, 0.06426), (0.9044, 0.0, -0.3194), (0.9044, 0.9646, -0.3194), (-0.4947, 0.9646, -0.3194), (-0.4947, 0.0, -0.3194), (0.3216, 0.0, -0.3194), (0.3216, 0.8736, -0.3194), (0.08812, 0.8736, -0.3194), (0.08812, 0.0, -0.3194), (0.1668, 0.0, 0.09129), (0.1668, 0.6921, 0.09129), (0.02777, 0.6921, 0.06426), (0.02777, 0.0, 0.06426), (0.7178, 0.7478, -0.2609), (0.6895, 0.743, -0.3006), (0.6624, 0.7288, -0.3387), (0.6374, 0.7057, -0.3738), (0.6155, 0.6747, -0.4046), (0.5975, 0.6369, -0.4299), (0.5841, 0.5938, -0.4487), (0.5759, 0.547, -0.4603), (0.5731, 0.4983, -0.4642), (0.5759, 0.4496, -0.4603), (0.5841, 0.4028, -0.4487), (0.5975, 0.3597, -0.4299), (0.6155, 0.3219, -0.4046), (0.6374, 0.2908, -0.3738), (0.6624, 0.2678, -0.3387), (0.6895, 0.2536, -0.3006), (0.7178, 0.2488, -0.2609), (0.746, 0.2536, -0.2213), (0.7731, 0.2678, -0.1831), (0.7981, 0.2908, -0.148), (0.8201, 0.3219, -0.1172), (0.8381, 0.3597, -0.09193), (0.8514, 0.4028, -0.07315), (0.8597, 0.4496, -0.06158), (0.8624, 0.4983, -0.05768), (0.8597, 0.547, -0.06158), (0.8514, 0.5938, -0.07315), (0.8381, 0.6369, -0.09193), (0.8201, 0.6747, -0.1172), (0.7981, 0.7057, -0.148), (0.7731, 0.7288, -0.1831), (0.746, 0.743, -0.2213), (0.7178, 0.7109, -0.2609), (0.6937, 0.7068, -0.2947), (0.6706, 0.6947, -0.3272), (0.6493, 0.6751, -0.3572), (0.6306, 0.6486, -0.3834), (0.6152, 0.6164, -0.4049), (0.6038, 0.5796, -0.4209), (0.5968, 0.5398, -0.4308), (0.5945, 0.4983, -0.4341), (0.5968, 0.4568, -0.4308), (0.6038, 0.4169, -0.4209), (0.6152, 0.3802, -0.4049), (0.6306, 0.3479, -0.3834), (0.6493, 0.3215, -0.3572), (0.6706, 0.3019, -0.3272), (0.6937, 0.2898, -0.2947), (0.7178, 0.2857, -0.2609), (0.7418, 0.2898, -0.2271), (0.7649, 0.3019, -0.1946), (0.7863, 0.3215, -0.1647), (0.805, 0.3479, -0.1384), (0.8203, 0.3802, -0.1169), (0.8317, 0.4169, -0.1009), (0.8387, 0.4568, -0.09105), (0.8411, 0.4983, -0.08772), (0.8387, 0.5398, -0.09105), (0.8317, 0.5796, -0.1009), (0.8203, 0.6164, -0.1169), (0.805, 0.6486, -0.1384), (0.7863, 0.6751, -0.1647), (0.7649, 0.6947, -0.1946), (0.7418, 0.7068, -0.2271), (0.6778, 0.7478, -0.2325), (0.6495, 0.743, -0.2721), (0.6224, 0.7288, -0.3102), (0.5974, 0.7057, -0.3454), (0.5755, 0.6747, -0.3762), (0.5575, 0.6369, -0.4014), (0.5441, 0.5938, -0.4202), (0.5359, 0.547, -0.4318), (0.5331, 0.4983, -0.4357), (0.5359, 0.4496, -0.4318), (0.5441, 0.4028, -0.4202), (0.5575, 0.3597, -0.4014), (0.5755, 0.3219, -0.3762), (0.5974, 0.2908, -0.3454), (0.6224, 0.2678, -0.3102), (0.6495, 0.2536, -0.2721), (0.6778, 0.2488, -0.2325), (0.706, 0.2536, -0.1928), (0.7331, 0.2678, -0.1547), (0.7582, 0.2908, -0.1195), (0.7801, 0.3219, -0.08874), (0.7981, 0.3597, -0.06347), (0.8114, 0.4028, -0.04468), (0.8197, 0.4496, -0.03312), (0.8225, 0.4983, -0.02921), (0.8197, 0.547, -0.03312), (0.8114, 0.5938, -0.04468), (0.7981, 0.6369, -0.06347), (0.7801, 0.6747, -0.08874), (0.7582, 0.7057, -0.1195), (0.7331, 0.7288, -0.1547), (0.706, 0.743, -0.1928), (0.6778, 0.7109, -0.2325), (0.6537, 0.7068, -0.2662), (0.6306, 0.6947, -0.2987), (0.6093, 0.6751, -0.3287), (0.5906, 0.6486, -0.3549), (0.5753, 0.6164, -0.3765), (0.5639, 0.5796, -0.3925), (0.5568, 0.5398, -0.4023), (0.5545, 0.4983, -0.4057), (0.5568, 0.4568, -0.4023), (0.5639, 0.4169, -0.3925), (0.5753, 0.3802, -0.3765), (0.5906, 0.3479, -0.3549), (0.6093, 0.3215, -0.3287), (0.6306, 0.3019, -0.2987), (0.6537, 0.2898, -0.2662), (0.6778, 0.2857, -0.2325), (0.7018, 0.2898, -0.1987), (0.725, 0.3019, -0.1662), (0.7463, 0.3215, -0.1362), (0.765, 0.3479, -0.11), (0.7803, 0.3802, -0.08844), (0.7917, 0.4169, -0.07243), (0.7987, 0.4568, -0.06258), (0.8011, 0.4983, -0.05925), (0.7987, 0.5398, -0.06258), (0.7917, 0.5796, -0.07243), (0.7803, 0.6164, -0.08844), (0.765, 0.6486, -0.11), (0.7463, 0.6751, -0.1362), (0.725, 0.6947, -0.1662), (0.7018, 0.7068, -0.1987), (0.6133, 0.7162, -0.3653), (0.6396, 0.7404, -0.3284), (0.5574, 0.5986, -0.4439), (0.5714, 0.6439, -0.4242), (0.5487, 0.4472, -0.4561), (0.5458, 0.4983, -0.4602), (0.5903, 0.313, -0.3976), (0.5714, 0.3527, -0.4242), (0.6681, 0.2413, -0.2883), (0.6396, 0.2562, -0.3284), (0.7559, 0.2562, -0.165), (0.7274, 0.2413, -0.205), (0.8241, 0.3527, -0.06919), (0.8052, 0.313, -0.09574), (0.8497, 0.4983, -0.03322), (0.8468, 0.4472, -0.03732), (0.8241, 0.6439, -0.06919), (0.8382, 0.5986, -0.04947), (0.7559, 0.7404, -0.165), (0.7822, 0.7162, -0.1281), (0.6681, 0.7553, -0.2883), (0.6978, 0.7603, -0.2467), (0.5903, 0.6836, -0.3976), (0.5487, 0.5494, -0.4561), (0.5574, 0.398, -0.4439), (0.6133, 0.2804, -0.3653), (0.6978, 0.2362, -0.2467), (0.7822, 0.2804, -0.1281), (0.8382, 0.398, -0.04947), (0.8468, 0.5494, -0.03732), (0.8052, 0.6836, -0.09574), (0.7274, 0.7553, -0.205), (0.6174, 0.6369, -0.3596), (0.6346, 0.6613, -0.3354), (0.6756, 0.6906, -0.2778), (0.6481, 0.5691, -0.2263), (0.9771, 0.5402, -0.3747), (0.9722, 0.5505, -0.3816), (0.9662, 0.5589, -0.39), (0.9807, 0.4763, -0.3696), (0.9366, 0.4356, -0.4317), (0.9443, 0.4343, -0.4208), (0.952, 0.4356, -0.41), (0.9594, 0.5652, -0.3996), (0.7609, 0.6613, -0.158), (0.8028, 0.5733, -0.09914), (0.8093, 0.46, -0.09005), (0.7782, 0.3597, -0.1338), (0.9114, 0.4645, -0.467), (0.9163, 0.4542, -0.4601), (0.9223, 0.4457, -0.4517), (0.9594, 0.4394, -0.3996), (0.6193, 0.5284, -0.2667), (0.6171, 0.5156, -0.2699), (0.6163, 0.5023, -0.2709), (0.6171, 0.4891, -0.2699), (0.9163, 0.5505, -0.4601), (0.9114, 0.5402, -0.467), (0.9662, 0.4457, -0.39), (0.9722, 0.4542, -0.3816), (0.9771, 0.4645, -0.3747), (0.9807, 0.5284, -0.3696), (0.7782, 0.6369, -0.1338), (0.7923, 0.6072, -0.1139), (0.8093, 0.5365, -0.09005), (0.8115, 0.4983, -0.08698), (0.7199, 0.306, -0.2155), (0.6543, 0.3172, -0.3078), (0.6032, 0.3894, -0.3795), (0.5841, 0.4983, -0.4064), (0.952, 0.5691, -0.41), (0.9443, 0.5704, -0.4208), (0.9292, 0.5652, -0.4421), (0.9223, 0.5589, -0.4517), (0.6193, 0.4763, -0.2667), (0.623, 0.4645, -0.2616), (0.6279, 0.4542, -0.2547), (0.6339, 0.4457, -0.2463), (0.6032, 0.6072, -0.3795), (0.6543, 0.6794, -0.3078), (0.7199, 0.6906, -0.2155), (0.7413, 0.6794, -0.1856), (0.6709, 0.4394, -0.1943), (0.6777, 0.4457, -0.1847), (0.6837, 0.4542, -0.1763), (0.6886, 0.4645, -0.1694), (0.8028, 0.4233, -0.09914), (0.7923, 0.3894, -0.1139), (0.7609, 0.3353, -0.158), (0.7413, 0.3172, -0.1856), (0.9055, 0.5156, -0.4752), (0.9048, 0.5023, -0.4763), (0.9055, 0.4891, -0.4752), (0.9078, 0.4763, -0.4721), (0.6923, 0.5284, -0.1642), (0.6886, 0.5402, -0.1694), (0.6837, 0.5505, -0.1763), (0.6777, 0.5589, -0.1847), (0.5927, 0.4233, -0.3942), (0.5863, 0.46, -0.4033), (0.5863, 0.5365, -0.4033), (0.5927, 0.5733, -0.3942), (0.6923, 0.4763, -0.1642), (0.6945, 0.4891, -0.1611), (0.6953, 0.5023, -0.16), (0.6945, 0.5156, -0.1611), (0.983, 0.4891, -0.3664), (0.9837, 0.5023, -0.3654), (0.983, 0.5156, -0.3664), (0.9292, 0.4394, -0.4421), (0.6407, 0.4394, -0.2367), (0.6481, 0.4356, -0.2263), (0.6558, 0.4343, -0.2155), (0.6635, 0.4356, -0.2047), (0.6709, 0.5652, -0.1943), (0.6635, 0.5691, -0.2047), (0.9366, 0.5691, -0.4317), (0.9078, 0.5284, -0.4721), (0.6558, 0.5704, -0.2155), (0.6756, 0.306, -0.2778), (0.6346, 0.3353, -0.3354), (0.6174, 0.3597, -0.3596), (0.6407, 0.5652, -0.2367), (0.6339, 0.5589, -0.2463), (0.6279, 0.5505, -0.2547), (0.623, 0.5402, -0.2616)], [], [(3, 2, 4, 5), (2, 10, 14, 4), (4, 14, 17, 5), (0, 6, 10, 2), (9, 1, 3, 13), (1, 0, 2, 3), (13, 3, 5, 17), (0, 1, 9, 6), (12, 16, 15, 11), (11, 15, 14, 10), (10, 14, 17, 13), (15, 16, 17, 14), (7, 11, 10, 6), (9, 13, 12, 8), (8, 12, 11, 7), (6, 10, 13, 9), (13, 17, 16, 12), (7, 6, 9, 8), (47, 79, 80, 48), (44, 76, 77, 45), (41, 73, 74, 42), (38, 70, 71, 39), (35, 67, 68, 36), (32, 64, 65, 33), (29, 61, 62, 30), (26, 58, 59, 27), (23, 55, 56, 24), (20, 52, 53, 21), (49, 81, 50, 18), (46, 78, 79, 47), (43, 75, 76, 44), (40, 72, 73, 41), (37, 69, 70, 38), (34, 66, 67, 35), (31, 63, 64, 32), (28, 60, 61, 29), (25, 57, 58, 26), (22, 54, 55, 23), (19, 51, 52, 20), (48, 80, 81, 49), (45, 77, 78, 46), (42, 74, 75, 43), (39, 71, 72, 40), (36, 68, 69, 37), (33, 65, 66, 34), (30, 62, 63, 31), (27, 59, 60, 28), (24, 56, 57, 25), (21, 53, 54, 22), (18, 50, 51, 19), (111, 112, 144, 143), (108, 109, 141, 140), (105, 106, 138, 137), (102, 103, 135, 134), (99, 100, 132, 131), (96, 97, 129, 128), (93, 94, 126, 125), (90, 91, 123, 122), (87, 88, 120, 119), (84, 85, 117, 116), (113, 82, 114, 145), (110, 111, 143, 142), (107, 108, 140, 139), (104, 105, 137, 136), (101, 102, 134, 133), (98, 99, 131, 130), (95, 96, 128, 127), (92, 93, 125, 124), (89, 90, 122, 121), (86, 87, 119, 118), (83, 84, 116, 115), (112, 113, 145, 144), (109, 110, 142, 141), (106, 107, 139, 138), (103, 104, 136, 135), (100, 101, 133, 132), (97, 98, 130, 129), (94, 95, 127, 126), (91, 92, 124, 123), (88, 89, 121, 120), (85, 86, 118, 117), (82, 83, 115, 114), (147, 146, 85, 84), (149, 148, 88, 87), (151, 150, 91, 90), (153, 152, 94, 93), (155, 154, 97, 96), (157, 156, 100, 99), (159, 158, 103, 102), (161, 160, 106, 105), (163, 162, 109, 108), (165, 164, 112, 111), (262, 217, 216, 189, 184, 183, 182, 207, 254, 253, 252, 185, 206, 205, 204, 197, 188, 187, 186, 255, 196, 195, 194, 239, 238, 237, 236, 263, 203, 202, 219, 218), (178, 179, 117, 118), (246, 247, 120, 121), (244, 245, 123, 124), (266, 267, 126, 127), (181, 268, 269, 270, 271, 198, 199, 200, 201, 220, 221, 222, 223, 256, 257, 258, 259, 228, 229, 230, 231, 248, 249, 250, 251, 240, 241, 242, 243, 260, 261, 264), (234, 235, 132, 133), (232, 233, 135, 136), (210, 211, 138, 139), (208, 209, 141, 142), (226, 227, 144, 145), (167, 166, 83, 82), (146, 168, 86, 85), (148, 169, 89, 88), (150, 170, 92, 91), (152, 171, 95, 94), (154, 172, 98, 97), (156, 173, 101, 100), (158, 174, 104, 103), (160, 175, 107, 106), (162, 176, 110, 109), (164, 177, 113, 112), (225, 180, 115, 116), (224, 178, 118, 119), (215, 246, 121, 122), (214, 244, 124, 125), (213, 266, 127, 128), (51, 65, 129, 115), (193, 234, 133, 134), (192, 232, 136, 137), (191, 210, 139, 140), (190, 208, 142, 143), (67, 81, 145, 131), (166, 147, 84, 83), (168, 149, 87, 86), (169, 151, 90, 89), (170, 153, 93, 92), (171, 155, 96, 95), (172, 157, 99, 98), (173, 159, 102, 101), (174, 161, 105, 104), (175, 163, 108, 107), (176, 165, 111, 110), (177, 167, 82, 113), (179, 225, 116, 117), (247, 224, 119, 120), (245, 215, 122, 123), (267, 214, 125, 126), (265, 213, 128, 129), (235, 212, 131, 132), (233, 193, 134, 135), (211, 192, 137, 138), (209, 191, 140, 141), (227, 190, 143, 144), (20, 21, 146, 147), (23, 24, 148, 149), (26, 27, 150, 151), (29, 30, 152, 153), (32, 33, 154, 155), (35, 36, 156, 157), (38, 39, 158, 159), (41, 42, 160, 161), (44, 45, 162, 163), (47, 48, 164, 165), (18, 19, 166, 167), (21, 22, 168, 146), (24, 25, 169, 148), (27, 28, 170, 150), (30, 31, 171, 152), (33, 34, 172, 154), (36, 37, 173, 156), (39, 40, 174, 158), (42, 43, 175, 160), (45, 46, 176, 162), (48, 49, 177, 164), (19, 20, 147, 166), (22, 23, 149, 168), (25, 26, 151, 169), (28, 29, 153, 170), (31, 32, 155, 171), (34, 35, 157, 172), (37, 38, 159, 173), (40, 41, 161, 174), (43, 44, 163, 175), (46, 47, 165, 176), (49, 18, 167, 177), (81, 67, 66, 50), (220, 201, 238, 239), (65, 51, 50, 66), (74, 73, 192, 211), (72, 71, 233, 232), (200, 199, 236, 237), (269, 268, 218, 219), (73, 72, 232, 192), (230, 229, 204, 205), (56, 55, 224, 247), (259, 258, 187, 188), (62, 61, 214, 267), (75, 74, 211, 210), (223, 222, 195, 196), (58, 57, 246, 215), (64, 63, 266, 213), (222, 221, 194, 195), (228, 259, 188, 197), (257, 256, 255, 186), (63, 62, 267, 266), (59, 58, 215, 245), (69, 68, 235, 234), (256, 223, 196, 255), (53, 52, 225, 179), (80, 79, 190, 227), (199, 198, 263, 236), (61, 60, 244, 214), (261, 260, 189, 216), (271, 270, 202, 203), (55, 54, 178, 224), (79, 78, 208, 190), (131, 145, 114, 130), (270, 269, 219, 202), (229, 228, 197, 204), (60, 59, 245, 244), (81, 80, 227, 226), (115, 129, 130, 114), (198, 271, 203, 263), (54, 53, 179, 178), (71, 70, 193, 233), (77, 76, 191, 209), (52, 51, 180, 225), (231, 230, 205, 206), (70, 69, 234, 193), (221, 220, 239, 194), (76, 75, 210, 191), (57, 56, 247, 246), (250, 249, 252, 253), (65, 64, 213, 265), (78, 77, 209, 208), (242, 241, 182, 183), (68, 67, 212, 235), (260, 243, 184, 189), (258, 257, 186, 187), (249, 248, 185, 252), (240, 251, 254, 207), (243, 242, 183, 184), (201, 200, 237, 238), (264, 261, 216, 217), (181, 264, 217, 262), (248, 231, 206, 185), (241, 240, 207, 182), (251, 250, 253, 254), (268, 181, 262, 218)])
me_cube_005.materials.append(mat_black_solid)
me_cube_005.use_remesh_preserve_volume = False
me_cube_005.use_remesh_preserve_attributes = False
me_cube_005.use_mirror_vertex_groups = False
me_cube_005.update()
me_cube_003 = bpy.data.meshes.new('Cube.003')
me_cube_003.from_pydata([(-0.002487, -0.4131, 0.3014), (-0.002487, -0.3591, 0.3014), (0.02318, -0.3703, 0.3014), (0.02318, -0.4019, 0.3014), (-0.002487, -0.4131, -0.3185), (-0.002487, -0.3591, -0.3185), (0.02318, -0.3703, -0.3185), (0.02318, -0.4019, -0.3185), (-0.002487, -0.3159, 0.3014), (-0.002487, -0.262, 0.3014), (0.02318, -0.2731, 0.3014), (0.02318, -0.3048, 0.3014), (-0.002487, -0.3159, -0.3185), (-0.002487, -0.262, -0.3185), (0.02318, -0.2731, -0.3185), (0.02318, -0.3048, -0.3185), (-0.002487, -0.2188, 0.3014), (-0.002487, -0.1648, 0.3014), (0.02318, -0.176, 0.3014), (0.02318, -0.2076, 0.3014), (-0.002487, -0.2188, -0.3185), (-0.002487, -0.1648, -0.3185), (0.02318, -0.176, -0.3185), (0.02318, -0.2076, -0.3185), (-0.002487, -0.1217, 0.3014), (-0.002487, -0.06769, 0.3014), (0.02318, -0.07887, 0.3014), (0.02318, -0.1105, 0.3014), (-0.002487, -0.1217, -0.3185), (-0.002487, -0.06769, -0.3185), (0.02318, -0.07887, -0.3185), (0.02318, -0.1105, -0.3185), (-0.002487, -0.02452, 0.3014), (-0.002487, 0.02944, 0.3014), (0.02318, 0.01827, 0.3014), (0.02318, -0.01335, 0.3014), (-0.002487, -0.02452, -0.3185), (-0.002487, 0.02944, -0.3185), (0.02318, 0.01827, -0.3185), (0.02318, -0.01335, -0.3185), (-0.002487, 0.07262, 0.3014), (-0.002487, 0.1266, 0.3014), (0.02318, 0.1154, 0.3014), (0.02318, 0.08379, 0.3014), (-0.002487, 0.07262, -0.3185), (-0.002487, 0.1266, -0.3185), (0.02318, 0.1154, -0.3185), (0.02318, 0.08379, -0.3185), (-0.002487, 0.1698, 0.3014), (-0.002487, 0.2237, 0.3014), (0.02318, 0.2125, 0.3014), (0.02318, 0.1809, 0.3014), (-0.002487, 0.1698, -0.3185), (-0.002487, 0.2237, -0.3185), (0.02318, 0.2125, -0.3185), (0.02318, 0.1809, -0.3185), (-0.002487, 0.2669, 0.3014), (-0.002487, 0.3209, 0.3014), (0.02318, 0.3097, 0.3014), (0.02318, 0.2781, 0.3014), (-0.002487, 0.2669, -0.3185), (-0.002487, 0.3209, -0.3185), (0.02318, 0.3097, -0.3185), (0.02318, 0.2781, -0.3185), (-0.002487, 0.364, 0.3014), (-0.002487, 0.418, 0.3014), (0.02318, 0.4068, 0.3014), (0.02318, 0.3752, 0.3014), (-0.002487, 0.364, -0.3185), (-0.002487, 0.418, -0.3185), (0.02318, 0.4068, -0.3185), (0.02318, 0.3752, -0.3185), (-0.02989, 0.5126, 0.3406), (-0.02989, -0.5126, 0.3406), (-0.02989, 1.143e-07, 0.3406), (-0.02989, 0.5126, -0.3153), (-0.02989, 3.278e-08, -0.3153), (-0.02989, -0.5126, -0.3153), (0.004598, 0.5126, 0.3406), (0.004598, -0.5126, 0.3406), (0.004598, 1.143e-07, 0.3406), (0.004598, 0.5126, -0.3153), (0.004598, 3.278e-08, -0.3153), (0.004598, -0.5126, -0.3153), (0.02759, 0.4786, 0.3064), (0.02759, -0.4786, 0.3064), (0.02759, 1.067e-07, 0.3064), (0.02759, 0.4786, -0.3156), (0.02759, 3.067e-08, -0.3156), (0.02759, -0.4786, -0.3156), (0.02759, 0.4404, 0.2818), (0.02759, -0.4404, 0.2818), (0.02759, 9.79e-08, 0.2818), (0.02759, 0.4404, -0.3025), (0.02759, 2.79e-08, -0.3025), (0.02759, -0.4404, -0.3025), (-0.02989, 0.4404, 0.2818), (-0.02989, -0.4404, 0.2818), (-0.02989, 9.79e-08, 0.2818), (-0.02989, 0.4404, -0.3025), (-0.02989, 2.79e-08, -0.3025), (-0.02989, -0.4404, -0.3025)], [], [(2, 1, 5, 6), (3, 2, 6, 7), (0, 3, 7, 4), (1, 0, 4, 5), (10, 9, 13, 14), (11, 10, 14, 15), (8, 11, 15, 12), (9, 8, 12, 13), (18, 17, 21, 22), (19, 18, 22, 23), (16, 19, 23, 20), (17, 16, 20, 21), (26, 25, 29, 30), (27, 26, 30, 31), (24, 27, 31, 28), (25, 24, 28, 29), (34, 33, 37, 38), (35, 34, 38, 39), (32, 35, 39, 36), (33, 32, 36, 37), (42, 41, 45, 46), (43, 42, 46, 47), (40, 43, 47, 44), (41, 40, 44, 45), (50, 49, 53, 54), (51, 50, 54, 55), (48, 51, 55, 52), (49, 48, 52, 53), (58, 57, 61, 62), (59, 58, 62, 63), (56, 59, 63, 60), (57, 56, 60, 61), (66, 65, 69, 70), (67, 66, 70, 71), (64, 67, 71, 68), (65, 64, 68, 69), (82, 81, 87, 88), (80, 79, 85, 86), (76, 75, 81, 82), (72, 74, 80, 78), (75, 72, 78, 81), (73, 77, 83, 79), (77, 76, 82, 83), (74, 73, 79, 80), (84, 86, 92, 90), (88, 87, 93, 94), (78, 80, 86, 84), (81, 78, 84, 87), (79, 83, 89, 85), (83, 82, 88, 89), (90, 92, 98, 96), (94, 93, 99, 100), (87, 84, 90, 93), (85, 89, 95, 91), (89, 88, 94, 95), (86, 85, 91, 92), (93, 90, 96, 99), (91, 95, 101, 97), (95, 94, 100, 101), (92, 91, 97, 98)])
me_cube_003.materials.append(mat_env)
me_cube_003.use_remesh_preserve_volume = False
me_cube_003.use_remesh_preserve_attributes = False
me_cube_003.use_mirror_vertex_groups = False
me_cube_003.update()
me_cube_002 = bpy.data.meshes.new('Cube.002')
me_cube_002.from_pydata([(0.0, 0.4404, 0.2922), (0.0, -0.4404, 0.2922), (-2.384e-07, 9.691e-08, 0.2922), (0.0, 0.4404, -0.2922), (-2.384e-07, 2.691e-08, -0.2922), (0.0, -0.4404, -0.2922)], [], [(3, 0, 2, 4), (5, 4, 2, 1)])
me_cube_002.materials.append(mat_black_solid)
me_cube_002.use_remesh_preserve_volume = False
me_cube_002.use_remesh_preserve_attributes = False
me_cube_002.use_mirror_vertex_groups = False
me_cube_002.update()
me_cube_001 = bpy.data.meshes.new('Cube.001')
me_cube_001.from_pydata([(0.7494, 0.8331, 0.5006), (-0.5068, 0.8331, 0.5006), (0.9584, 0.9525, -0.2777), (-0.5068, 0.9525, -0.2777), (0.005896, 0.8331, 0.5006), (0.005896, 0.9525, -0.2777), (0.7494, -0.8331, 0.5006), (-0.5068, -0.8331, 0.5006), (0.9584, -0.9525, -0.2777), (-0.5068, -0.9525, -0.2777), (0.7494, 4.567e-07, 0.5006), (0.005896, -0.8331, 0.5006), (-0.5068, -1.391e-07, 0.5006), (0.005896, 1.588e-07, 0.5006), (0.9584, 2.874e-07, -0.2777), (-0.5068, -2.236e-07, -0.2777), (0.005896, -0.9525, -0.2777)], [], [(15, 12, 1, 3), (0, 4, 13, 10), (4, 1, 12, 13), (2, 0, 10, 14), (4, 5, 3, 1), (0, 2, 5, 4), (15, 9, 7, 12), (6, 10, 13, 11), (11, 13, 12, 7), (8, 14, 10, 6), (11, 7, 9, 16), (6, 11, 16, 8)])
me_cube_001.materials.append(mat_glass)
me_cube_001.use_remesh_preserve_volume = False
me_cube_001.use_remesh_preserve_attributes = False
me_cube_001.use_mirror_vertex_groups = False
me_cube_001.update()
me_circle_002 = bpy.data.meshes.new('Circle.002')
me_circle_002.from_pydata([(0.7793, 0.4696, -0.09341), (0.7793, 0.3386, -0.3386), (0.7793, 0.1832, -0.4424), (0.7793, 0.09341, -0.4696), (0.7793, -0.1832, -0.4424), (0.7793, -0.266, -0.3981), (0.7793, -0.3981, -0.266), (0.7793, -0.4424, -0.1832), (0.7793, -0.4696, -0.09341), (0.7793, -0.4788, -3.576e-07), (0.7793, -0.4424, 0.1832), (0.7793, -0.3981, 0.266), (0.7793, -0.3386, 0.3386), (0.7793, 0.09341, 0.4696), (0.7793, 0.1832, 0.4424), (0.7793, 0.266, 0.3981), (0.7793, 0.3981, 0.266), (0.7793, 0.4424, 0.1832), (0.7793, 0.4788, -4.768e-07), (0.7793, 0.4424, -0.1832), (0.7793, 0.3981, -0.266), (0.7793, 0.266, -0.3981), (0.7793, -3.315e-07, -0.4788), (0.7793, -0.09341, -0.4696), (0.7793, -0.3386, -0.3386), (0.7793, -0.4696, 0.09341), (0.7793, -0.266, 0.3981), (0.7793, -0.1832, 0.4424), (0.7793, -0.09341, 0.4696), (0.7793, 9.466e-08, 0.4788), (0.7793, 0.3386, 0.3386), (0.7793, 0.4696, 0.09341), (-0.7867, 0.4788, -3.576e-07), (-0.7867, 0.4696, -0.09341), (-0.7867, 0.4424, -0.1832), (-0.7867, 0.3981, -0.266), (-0.7867, 0.3386, -0.3386), (-0.7867, 0.266, -0.3981), (-0.7867, 0.1832, -0.4424), (-0.7867, 0.09341, -0.4696), (-0.7867, 8.928e-08, -0.4788), (-0.7867, -0.09341, -0.4696), (-0.7867, -0.1832, -0.4424), (-0.7867, -0.266, -0.3981), (-0.7867, -0.3386, -0.3386), (-0.7867, -0.3981, -0.266), (-0.7867, -0.4424, -0.1832), (-0.7867, -0.4696, -0.09341), (-0.7867, -0.4788, -2.384e-07), (-0.7867, -0.4696, 0.09341), (-0.7867, -0.4424, 0.1832), (-0.7867, -0.3981, 0.266), (-0.7867, -0.3386, 0.3386), (-0.7867, -0.266, 0.3981), (-0.7867, -0.1832, 0.4424), (-0.7867, -0.09341, 0.4696), (-0.7867, 5.155e-07, 0.4788), (-0.7867, 0.09341, 0.4696), (-0.7867, 0.1832, 0.4424), (-0.7867, 0.266, 0.3981), (-0.7867, 0.3386, 0.3386), (-0.7867, 0.3981, 0.266), (-0.7867, 0.4424, 0.1832), (-0.7867, 0.4696, 0.09341), (-0.9189, 0.4008, -3.576e-07), (-0.9189, 0.3931, -0.07819), (-0.9189, 0.3703, -0.1534), (-0.9189, 0.3332, -0.2227), (-0.9189, 0.2834, -0.2834), (-0.9189, 0.2227, -0.3332), (-0.9189, 0.1534, -0.3703), (-0.9189, 0.07819, -0.3931), (-0.9189, 1.451e-07, -0.4008), (-0.9189, -0.07819, -0.3931), (-0.9189, -0.1534, -0.3703), (-0.9189, -0.2227, -0.3332), (-0.9189, -0.2834, -0.2834), (-0.9189, -0.3332, -0.2227), (-0.9189, -0.3703, -0.1534), (-0.9189, -0.3931, -0.07819), (-0.9189, -0.4008, -2.384e-07), (-0.9189, -0.3931, 0.07819), (-0.9189, -0.3703, 0.1534), (-0.9189, -0.3332, 0.2227), (-0.9189, -0.2834, 0.2834), (-0.9189, -0.2227, 0.3332), (-0.9189, -0.1534, 0.3703), (-0.9189, -0.07819, 0.3931), (-0.9189, 5.019e-07, 0.4008), (-0.9189, 0.07819, 0.3931), (-0.9189, 0.1534, 0.3703), (-0.9189, 0.2227, 0.3332), (-0.9189, 0.2834, 0.2834), (-0.9189, 0.3332, 0.2227), (-0.9189, 0.3703, 0.1534), (-0.9189, 0.3931, 0.07819), (0.9263, 0.4053, -5.364e-07), (0.9263, 0.3976, -0.07908), (0.9263, 0.3745, -0.1551), (0.9263, 0.337, -0.2252), (0.9263, 0.2866, -0.2866), (0.9263, 0.07908, -0.3976), (0.9263, -3.516e-07, -0.4053), (0.9263, -0.2252, -0.337), (0.9263, -0.2866, -0.2866), (0.9263, -0.3745, -0.1551), (0.9263, -0.3976, -0.07908), (0.9263, -0.337, 0.2252), (0.9263, -0.07908, 0.3976), (0.9263, 0.07908, 0.3976), (0.9263, 0.1551, 0.3745), (0.9263, 0.2866, 0.2866), (0.9263, 0.337, 0.2252), (0.9263, 0.3745, 0.1551), (0.9263, 0.2252, -0.337), (0.9263, 0.1551, -0.3745), (0.9263, -0.07908, -0.3976), (0.9263, -0.1551, -0.3745), (0.9263, -0.337, -0.2252), (0.9263, -0.4053, -3.576e-07), (0.9263, -0.3976, 0.07908), (0.9263, -0.3745, 0.1551), (0.9263, -0.2866, 0.2866), (0.9263, -0.2252, 0.337), (0.9263, -0.1551, 0.3745), (0.9263, 9.165e-09, 0.4053), (0.9263, 0.2252, 0.337), (0.9263, 0.3976, 0.07908)], [], [(27, 26, 123, 124), (39, 40, 72, 71), (26, 27, 54, 53), (28, 29, 56, 55), (22, 23, 41, 40), (19, 20, 35, 34), (31, 18, 32, 63), (27, 28, 55, 54), (65, 66, 67, 68, 69, 70, 71, 72, 73, 74, 75, 76, 77, 78, 79, 80, 81, 82, 83, 84, 85, 86, 87, 88, 89, 90, 91, 92, 93, 94, 95, 64), (36, 37, 69, 68), (33, 34, 66, 65), (62, 63, 95, 94), (59, 60, 92, 91), (56, 57, 89, 88), (53, 54, 86, 85), (50, 51, 83, 82), (47, 48, 80, 79), (44, 45, 77, 76), (41, 42, 74, 73), (38, 39, 71, 70), (35, 36, 68, 67), (32, 33, 65, 64), (61, 62, 94, 93), (58, 59, 91, 90), (55, 56, 88, 87), (52, 53, 85, 84), (49, 50, 82, 81), (46, 47, 79, 78), (43, 44, 76, 75), (40, 41, 73, 72), (37, 38, 70, 69), (34, 35, 67, 66), (63, 32, 64, 95), (60, 61, 93, 92), (57, 58, 90, 89), (54, 55, 87, 86), (51, 52, 84, 83), (48, 49, 81, 80), (45, 46, 78, 77), (42, 43, 75, 74), (13, 109, 110, 14), (7, 105, 106, 8), (16, 112, 113, 17), (98, 97, 96, 127, 113, 112, 111, 126, 110, 109, 125, 108, 124, 123, 122, 107, 121, 120, 119, 106, 105, 118, 104, 103, 117, 116, 102, 101, 115, 114, 100, 99), (18, 31, 127, 96), (16, 30, 111, 112), (28, 27, 124, 108), (12, 11, 107, 122), (25, 9, 119, 120), (7, 6, 118, 105), (5, 4, 117, 103), (22, 3, 101, 102), (21, 1, 100, 114), (19, 0, 97, 98), (17, 113, 127, 31), (15, 126, 111, 30), (29, 125, 109, 13), (10, 121, 107, 11), (8, 106, 119, 9), (24, 104, 118, 6), (23, 116, 117, 4), (2, 115, 101, 3), (20, 99, 100, 1), (18, 96, 97, 0), (1, 21, 37, 36), (0, 19, 34, 33), (17, 31, 63, 62), (15, 30, 60, 59), (29, 13, 57, 56), (10, 11, 51, 50), (8, 9, 48, 47), (24, 6, 45, 44), (23, 4, 42, 41), (2, 3, 39, 38), (20, 1, 36, 35), (18, 0, 33, 32), (16, 17, 62, 61), (14, 15, 59, 58), (12, 26, 53, 52), (25, 10, 50, 49), (7, 8, 47, 46), (5, 24, 44, 43), (21, 2, 38, 37), (30, 16, 61, 60), (13, 14, 58, 57), (11, 12, 52, 51), (9, 25, 49, 48), (6, 7, 46, 45), (4, 5, 43, 42), (3, 22, 40, 39), (20, 19, 98, 99), (2, 21, 114, 115), (23, 22, 102, 116), (24, 5, 103, 104), (10, 25, 120, 121), (26, 12, 122, 123), (29, 28, 108, 125), (15, 14, 110, 126)])
me_circle_002.polygons.foreach_set('use_smooth', [True] * 98)
me_circle_002.materials.append(mat_env)
me_circle_002.use_remesh_preserve_volume = False
me_circle_002.use_remesh_preserve_attributes = False
me_circle_002.use_mirror_vertex_groups = False
me_circle_002.update()
me_circle_001 = bpy.data.meshes.new('Circle.001')
me_circle_001.from_pydata([(1.044e-07, 1.0, -0.7566), (-0.1951, 0.9808, -0.7566), (-0.3827, 0.9239, -0.7566), (-0.5556, 0.8315, -0.7566), (-0.7071, 0.7071, -0.7566), (-0.8315, 0.5556, -0.7566), (-0.9239, 0.3827, -0.7566), (-0.9808, 0.1951, -0.7566), (-1.0, -2.216e-07, -0.7566), (-0.9808, -0.1951, -0.7566), (-0.9239, -0.3827, -0.7566), (-0.8315, -0.5556, -0.7566), (-0.7071, -0.7071, -0.7566), (-0.5556, -0.8315, -0.7566), (-0.3827, -0.9239, -0.7566), (-0.1951, -0.9808, -0.7566), (4.303e-07, -1.0, -0.7566), (0.1951, -0.9808, -0.7566), (0.3827, -0.9239, -0.7566), (0.5556, -0.8315, -0.7566), (0.7071, -0.7071, -0.7566), (0.8315, -0.5556, -0.7566), (0.9239, -0.3827, -0.7566), (0.9808, -0.1951, -0.7566), (1.0, 6.685e-07, -0.7566), (0.9808, 0.1951, -0.7566), (0.9239, 0.3827, -0.7566), (0.8315, 0.5556, -0.7566), (0.7071, 0.7071, -0.7566), (0.5556, 0.8315, -0.7566), (0.3827, 0.9239, -0.7566), (0.1951, 0.9808, -0.7566), (1.044e-07, 1.0, 0.492), (-0.1951, 0.9808, 0.492), (-0.3827, 0.9239, 0.492), (-0.5556, 0.8315, 0.492), (-0.7071, 0.7071, 0.492), (-0.8315, 0.5556, 0.492), (-0.9239, 0.3827, 0.492), (-0.9808, 0.1951, 0.492), (-1.0, -2.216e-07, 0.492), (-0.9808, -0.1951, 0.492), (-0.9239, -0.3827, 0.492), (-0.8315, -0.5556, 0.492), (-0.7071, -0.7071, 0.492), (-0.5556, -0.8315, 0.492), (-0.3827, -0.9239, 0.492), (-0.1951, -0.9808, 0.492), (4.303e-07, -1.0, 0.492), (0.1951, -0.9808, 0.492), (0.3827, -0.9239, 0.492), (0.5556, -0.8315, 0.492), (0.7071, -0.7071, 0.492), (0.8315, -0.5556, 0.492), (0.9239, -0.3827, 0.492), (0.9808, -0.1951, 0.492), (1.0, 6.685e-07, 0.492), (0.9808, 0.1951, 0.492), (0.9239, 0.3827, 0.492), (0.8315, 0.5556, 0.492), (0.7071, 0.7071, 0.492), (0.5556, 0.8315, 0.492), (0.3827, 0.9239, 0.492), (0.1951, 0.9808, 0.492), (3.429e-08, 0.3153, 1.762), (-0.06152, 0.3093, 1.762), (-0.1207, 0.2913, 1.762), (-0.1752, 0.2622, 1.762), (-0.223, 0.223, 1.762), (-0.2622, 0.1752, 1.762), (-0.2913, 0.1207, 1.762), (-0.3093, 0.06152, 1.762), (-0.3153, -6.626e-08, 1.762), (-0.3093, -0.06152, 1.762), (-0.2913, -0.1207, 1.762), (-0.2622, -0.1752, 1.762), (-0.223, -0.223, 1.762), (-0.1752, -0.2622, 1.762), (-0.1207, -0.2913, 1.762), (-0.06152, -0.3093, 1.762), (1.37e-07, -0.3153, 1.762), (0.06152, -0.3093, 1.762), (0.1207, -0.2913, 1.762), (0.1752, -0.2622, 1.762), (0.223, -0.223, 1.762), (0.2622, -0.1752, 1.762), (0.2913, -0.1207, 1.762), (0.3093, -0.06152, 1.762), (0.3153, 2.144e-07, 1.762), (0.3093, 0.06152, 1.762), (0.2913, 0.1207, 1.762), (0.2622, 0.1752, 1.762), (0.223, 0.223, 1.762), (0.1752, 0.2622, 1.762), (0.1207, 0.2913, 1.762), (0.06152, 0.3093, 1.762), (4.942e-08, 0.5367, -1.497), (-0.1047, 0.5264, -1.497), (-0.2054, 0.4959, -1.497), (-0.2982, 0.4463, -1.497), (-0.3795, 0.3795, -1.497), (-0.4463, 0.2982, -1.497), (-0.4959, 0.2054, -1.497), (-0.5264, 0.1047, -1.497), (-0.5367, -1.245e-07, -1.497), (-0.5264, -0.1047, -1.497), (-0.4959, -0.2054, -1.497), (-0.4463, -0.2982, -1.497), (-0.3795, -0.3795, -1.497), (-0.2982, -0.4463, -1.497), (-0.2054, -0.4959, -1.497), (-0.1047, -0.5264, -1.497), (2.243e-07, -0.5367, -1.497), (0.1047, -0.5264, -1.497), (0.2054, -0.4959, -1.497), (0.2982, -0.4463, -1.497), (0.3795, -0.3795, -1.497), (0.4463, -0.2982, -1.497), (0.4959, -0.2054, -1.497), (0.5264, -0.1047, -1.497), (0.5367, 3.532e-07, -1.497), (0.5264, 0.1047, -1.497), (0.4959, 0.2054, -1.497), (0.4463, 0.2982, -1.497), (0.3795, 0.3795, -1.497), (0.2982, 0.4463, -1.497), (0.2054, 0.4959, -1.497), (0.1047, 0.5264, -1.497), (0.1864, -0.9373, 0.5742), (0.3657, -0.8829, 0.5742), (-0.3657, -0.883, 0.5742), (-0.1864, -0.9373, 0.5742), (-0.7946, -0.531, 0.5742), (-0.6758, -0.6758, 0.5742), (-0.9557, -2.115e-07, 0.5742), (-0.9373, -0.1864, 0.5742), (-0.7946, 0.531, 0.5742), (-0.8829, 0.3657, 0.5742), (-0.3657, 0.8829, 0.5742), (-0.531, 0.7946, 0.5742), (0.1864, 0.9373, 0.5742), (9.989e-08, 0.9557, 0.5742), (0.6758, 0.6758, 0.5742), (0.531, 0.7946, 0.5742), (0.9373, 0.1864, 0.5742), (0.8829, 0.3657, 0.5742), (0.883, -0.3657, 0.5742), (0.9373, -0.1864, 0.5742), (0.531, -0.7946, 0.5742), (0.6758, -0.6758, 0.5742), (4.113e-07, -0.9557, 0.5742), (-0.531, -0.7946, 0.5742), (-0.8829, -0.3657, 0.5742), (-0.9373, 0.1864, 0.5742), (-0.6758, 0.6758, 0.5742), (-0.1864, 0.9373, 0.5742), (0.3657, 0.8829, 0.5742), (0.7946, 0.531, 0.5742), (0.9557, 6.391e-07, 0.5742), (0.7946, -0.531, 0.5742), (0.2626, 0.2626, 1.658), (0.07246, 0.3643, 1.658), (-0.1421, 0.3431, 1.658), (-0.3088, 0.2063, 1.658), (-0.3714, -7.898e-08, 1.658), (-0.3088, -0.2063, 1.658), (-0.1421, -0.3431, 1.658), (0.07246, -0.3643, 1.658), (-0.2626, 0.2626, 1.658), (-0.3643, 0.07246, 1.658), (-0.3431, -0.1421, 1.658), (-0.2063, -0.3088, 1.658), (-0.5772, -0.1148, -1.415), (-0.5885, -1.354e-07, -1.415), (-0.5437, 0.2252, -1.415), (-0.4893, 0.3269, -1.415), (-0.3269, 0.4893, -1.415), (-0.2252, 0.5437, -1.415), (5.556e-08, 0.5885, -1.415), (0.1148, 0.5772, -1.415), (-0.1148, -0.5772, -1.415), (-0.2252, -0.5437, -1.415), (-0.4161, -0.4161, -1.415), (-0.4893, -0.3269, -1.415), (0.3269, 0.4893, -1.415), (0.4161, 0.4161, -1.415), (0.5437, 0.2252, -1.415), (0.5772, 0.1148, -1.415), (0.1848, -0.9289, -0.8411), (0.5262, 0.7875, -0.8411), (0.875, 0.3624, -0.8411), (-0.5262, 0.7875, -0.8411), (1.611e-07, -0.3714, 1.658), (0.2063, -0.3088, 1.658), (0.3431, -0.1421, 1.658), (0.3643, 0.07246, 1.658), (0.1148, -0.5772, -1.415), (2.473e-07, -0.5885, -1.415), (-0.3269, -0.4893, -1.415), (-0.5437, -0.2252, -1.415), (0.2626, -0.2626, 1.658), (0.3643, -0.07246, 1.658), (0.3431, 0.1421, 1.658), (0.2063, 0.3088, 1.658), (0.7875, -0.5262, -0.8411), (0.9471, 6.325e-07, -0.8411), (0.7875, 0.5262, -0.8411), (0.3624, 0.875, -0.8411), (0.9289, 0.1848, -0.8411), (0.6697, 0.6697, -0.8411), (0.1848, 0.9289, -0.8411), (-0.3624, 0.875, -0.8411), (-0.2626, -0.2626, 1.658), (-0.07246, -0.3643, 1.658), (0.1421, -0.3431, 1.658), (0.3088, -0.2063, 1.658), (-0.5772, 0.1148, -1.415), (-0.4161, 0.4161, -1.415), (-0.1148, 0.5772, -1.415), (0.2252, 0.5437, -1.415), (-0.6697, -0.6697, -0.8411), (-0.9289, -0.1848, -0.8411), (-0.875, 0.3624, -0.8411), (0.3624, -0.875, -0.8411), (9.814e-08, 0.9471, -0.8411), (0.9289, -0.1848, -0.8411), (0.6697, -0.6697, -0.8411), (-0.1848, -0.9289, -0.8411), (0.4893, 0.3269, -1.415), (0.5885, 3.884e-07, -1.415), (0.4893, -0.3269, -1.415), (0.2252, -0.5437, -1.415), (-0.7875, 0.5262, -0.8411), (-0.9471, -2.105e-07, -0.8411), (-0.7875, -0.5262, -0.8411), (-0.3624, -0.875, -0.8411), (0.5772, -0.1148, -1.415), (0.5437, -0.2252, -1.415), (0.4161, -0.4161, -1.415), (0.3269, -0.4893, -1.415), (4.004e-08, 0.3714, 1.658), (-0.2063, 0.3088, 1.658), (-0.3431, 0.1421, 1.658), (-0.3643, -0.07246, 1.658), (0.3714, 2.516e-07, 1.658), (0.3088, 0.2063, 1.658), (0.1421, 0.3431, 1.658), (-0.07246, 0.3643, 1.658), (0.875, -0.3624, -0.8411), (0.5262, -0.7875, -0.8411), (4.068e-07, -0.9471, -0.8411), (-0.5262, -0.7875, -0.8411), (-0.1848, 0.9289, -0.8411), (-0.6697, 0.6697, -0.8411), (-0.9289, 0.1848, -0.8411), (-0.875, -0.3624, -0.8411)], [], [(181, 180, 111, 110), (214, 167, 81, 82), (15, 14, 46, 47), (12, 11, 43, 44), (9, 8, 40, 41), (6, 5, 37, 38), (3, 2, 34, 35), (0, 31, 63, 32), (29, 28, 60, 61), (26, 25, 57, 58), (23, 22, 54, 55), (20, 19, 51, 52), (17, 16, 48, 49), (14, 13, 45, 46), (11, 10, 42, 43), (8, 7, 39, 40), (5, 4, 36, 37), (2, 1, 33, 34), (31, 30, 62, 63), (28, 27, 59, 60), (25, 24, 56, 57), (22, 21, 53, 54), (19, 18, 50, 51), (16, 15, 47, 48), (13, 12, 44, 45), (10, 9, 41, 42), (7, 6, 38, 39), (4, 3, 35, 36), (1, 0, 32, 33), (30, 29, 61, 62), (27, 26, 58, 59), (24, 23, 55, 56), (21, 20, 52, 53), (18, 17, 49, 50), (66, 65, 64, 95, 94, 93, 92, 91, 90, 89, 88, 87, 86, 85, 84, 83, 82, 81, 80, 79, 78, 77, 76, 75, 74, 73, 72, 71, 70, 69, 68, 67), (213, 166, 78, 79), (212, 165, 75, 76), (243, 164, 72, 73), (242, 163, 69, 70), (241, 162, 66, 67), (240, 161, 95, 64), (203, 160, 92, 93), (202, 195, 89, 90), (201, 194, 86, 87), (200, 193, 83, 84), (167, 192, 80, 81), (166, 171, 77, 78), (165, 170, 74, 75), (164, 169, 71, 72), (163, 168, 68, 69), (162, 247, 65, 66), (161, 246, 94, 95), (160, 245, 91, 92), (195, 244, 88, 89), (194, 215, 85, 86), (193, 214, 82, 83), (192, 213, 79, 80), (171, 212, 76, 77), (170, 243, 73, 74), (169, 242, 70, 71), (168, 241, 67, 68), (247, 240, 64, 65), (246, 203, 93, 94), (245, 202, 90, 91), (244, 201, 87, 88), (215, 200, 84, 85), (98, 99, 100, 101, 102, 103, 104, 105, 106, 107, 108, 109, 110, 111, 112, 113, 114, 115, 116, 117, 118, 119, 120, 121, 122, 123, 124, 125, 126, 127, 96, 97), (183, 182, 108, 107), (173, 172, 105, 104), (175, 174, 102, 101), (177, 176, 99, 98), (179, 178, 96, 127), (185, 184, 125, 124), (187, 186, 122, 121), (237, 236, 119, 118), (239, 238, 116, 115), (197, 196, 113, 112), (198, 181, 110, 109), (199, 183, 107, 106), (216, 173, 104, 103), (217, 175, 101, 100), (218, 177, 98, 97), (219, 179, 127, 126), (228, 185, 124, 123), (229, 187, 121, 120), (230, 237, 118, 117), (231, 239, 115, 114), (180, 197, 112, 111), (182, 198, 109, 108), (172, 199, 106, 105), (174, 216, 103, 102), (176, 217, 100, 99), (178, 218, 97, 96), (184, 219, 126, 125), (186, 228, 123, 122), (236, 229, 120, 119), (238, 230, 117, 116), (196, 231, 114, 113), (50, 49, 128, 129), (47, 46, 130, 131), (44, 43, 132, 133), (41, 40, 134, 135), (38, 37, 136, 137), (35, 34, 138, 139), (32, 63, 140, 141), (61, 60, 142, 143), (58, 57, 144, 145), (55, 54, 146, 147), (52, 51, 148, 149), (49, 48, 150, 128), (46, 45, 151, 130), (43, 42, 152, 132), (40, 39, 153, 134), (37, 36, 154, 136), (34, 33, 155, 138), (63, 62, 156, 140), (60, 59, 157, 142), (57, 56, 158, 144), (54, 53, 159, 146), (51, 50, 129, 148), (48, 47, 131, 150), (45, 44, 133, 151), (42, 41, 135, 152), (39, 38, 137, 153), (36, 35, 139, 154), (33, 32, 141, 155), (62, 61, 143, 156), (59, 58, 145, 157), (56, 55, 147, 158), (53, 52, 149, 159), (128, 150, 192, 167), (131, 130, 166, 213), (132, 152, 170, 165), (1, 2, 211, 252), (224, 252, 218, 178), (129, 128, 167, 214), (250, 188, 196, 197), (135, 134, 164, 243), (190, 206, 228, 186), (209, 189, 184, 185), (158, 147, 201, 244), (9, 10, 255, 221), (205, 208, 187, 229), (150, 131, 213, 192), (146, 159, 215, 194), (207, 210, 179, 219), (155, 141, 240, 247), (157, 145, 202, 245), (130, 151, 171, 166), (149, 148, 193, 200), (249, 226, 238, 239), (140, 156, 246, 161), (211, 191, 176, 177), (144, 158, 244, 195), (133, 132, 165, 212), (235, 227, 180, 181), (153, 137, 242, 169), (143, 142, 160, 203), (156, 143, 203, 246), (147, 146, 194, 201), (234, 220, 182, 183), (136, 154, 168, 163), (255, 234, 183, 199), (142, 157, 245, 160), (4, 5, 232, 253), (220, 251, 198, 182), (11, 12, 220, 234), (139, 138, 162, 241), (23, 24, 205, 225), (145, 144, 195, 202), (30, 31, 210, 207), (252, 211, 177, 218), (232, 222, 174, 175), (2, 3, 191, 211), (248, 225, 236, 237), (233, 221, 172, 173), (189, 207, 219, 184), (154, 139, 241, 168), (152, 135, 243, 170), (159, 149, 200, 215), (10, 11, 234, 255), (138, 155, 247, 162), (134, 153, 169, 164), (148, 129, 214, 193), (151, 133, 212, 171), (141, 140, 161, 240), (137, 136, 163, 242), (14, 15, 227, 235), (31, 0, 224, 210), (206, 209, 185, 228), (251, 235, 181, 198), (16, 17, 188, 250), (223, 249, 239, 231), (225, 205, 229, 236), (188, 223, 231, 196), (226, 204, 230, 238), (7, 8, 233, 254), (227, 250, 197, 180), (12, 13, 251, 220), (221, 255, 199, 172), (20, 21, 204, 226), (204, 248, 237, 230), (3, 4, 253, 191), (18, 19, 249, 223), (208, 190, 186, 187), (191, 253, 217, 176), (210, 224, 178, 179), (253, 232, 175, 217), (254, 233, 173, 216), (27, 28, 209, 206), (222, 254, 216, 174), (22, 23, 225, 248), (6, 7, 254, 222), (5, 6, 222, 232), (26, 27, 206, 190), (0, 1, 252, 224), (21, 22, 248, 204), (13, 14, 235, 251), (19, 20, 226, 249), (24, 25, 208, 205), (15, 16, 250, 227), (25, 26, 190, 208), (29, 30, 207, 189), (28, 29, 189, 209), (17, 18, 223, 188), (8, 9, 221, 233)])
me_circle_001.polygons.foreach_set('use_smooth', [True] * 226)
me_circle_001.materials.append(mat_yellow)
me_circle_001.use_remesh_preserve_volume = False
me_circle_001.use_remesh_preserve_attributes = False
me_circle_001.use_mirror_vertex_groups = False
me_circle_001.update()
me_plane = bpy.data.meshes.new('Plane')
me_plane.from_pydata([(1.0, -1.0, 0.0), (-1.0, -1.0, 0.0), (1.0, 1.0, 0.0), (-1.0, 1.0, 0.0)], [], [(1, 0, 2, 3)])
me_plane.materials.append(mat_floor)
me_plane.use_remesh_preserve_volume = False
me_plane.use_remesh_preserve_attributes = False
me_plane.use_mirror_vertex_groups = False
me_plane.update()
me_cube = bpy.data.meshes.new('Cube')
me_cube.from_pydata([(-3.701, -0.5594, -0.261), (-4.137, -0.4155, -0.261), (-4.14, -0.4144, 0.8022), (-3.942, -0.4797, 0.8022), (-3.559, -0.6062, -0.8861), (-4.135, -0.4161, -0.8861), (-4.176, -0.427, -0.8919), (1.0, -1.0, -1.456), (-0.5382, -1.0, -1.456), (0.7806, -0.8746, 0.5444), (-0.5382, -0.8746, 0.5444), (1.0, 5.96e-08, -1.456), (1.788e-07, -1.0, -1.456), (1.0, -1.0, -0.2727), (-0.5382, -2.98e-07, -1.456), (-0.5382, -1.0, -0.2727), (0.7806, 4.758e-07, 0.5444), (2.384e-07, -0.8746, 0.5444), (-0.5382, -1.497e-07, 0.5444), (5.96e-08, -1.192e-07, -1.456), (1.0, 2.98e-07, -0.2727), (-0.5382, -2.384e-07, -0.2727), (2.384e-07, -1.0, -0.2727), (-3.547, -0.6354, -0.8919), (-3.966, -0.4967, 0.8091), (2.376, -0.5687, -1.456), (2.376, 5.96e-08, -1.456), (2.376, -0.5687, -0.3642), (2.376, 1.952e-07, -0.3642), (1.142, -1.074, -1.421), (1.397, -1.074, -0.9265), (1.999, -1.074, -0.9265), (2.293, -1.074, -1.456), (1.099, -1.015, -1.42), (1.374, -1.015, -0.89), (2.021, -1.015, -0.89), (2.337, -1.015, -1.458), (1.099, -0.5237, -1.42), (1.374, -0.5237, -0.89), (2.021, -0.5237, -0.89), (2.337, -0.5237, -1.458), (-4.182, -0.4252, 0.8091), (-3.499, -0.2964, -0.9243), (-0.5382, -0.6561, -0.9334), (-0.5382, -0.6561, -1.171), (-0.5382, -1.441e-07, -0.9334), (-0.5382, -1.832e-07, -1.171), (-4.201, -0.08801, -0.9243), (-4.178, -0.4263, -0.2621), (-4.221, -0.6561, -0.9334), (-4.221, -0.6561, -1.171), (-4.221, -1.441e-07, -0.9334), (-4.221, -1.832e-07, -1.171), (-4.032, -1.051, -1.45), (-3.803, -1.051, -0.9405), (-2.064, -1.051, -0.9405), (-1.809, -1.051, -1.45), (-4.151, -0.9915, -1.437), (-3.867, -0.9915, -0.8688), (-2.003, -0.9915, -0.8688), (-1.688, -0.9915, -1.437), (-4.151, -0.6853, -1.437), (-3.867, -0.6853, -0.8688), (-2.003, -0.6853, -0.8688), (-1.688, -0.6853, -1.437), (-4.028, -0.5747, -1.44), (-3.775, -0.5747, -0.9334), (-2.093, -0.5747, -0.9334), (-1.812, -0.5747, -1.44), (-3.702, -0.584, -0.2621), (-4.204, -0.3689, -0.2682), (-0.5382, -2.782e-07, -1.061), (-3.672, -0.5266, -0.2682), (1.0, -1.0, -1.061), (-0.5382, -1.0, -1.061), (1.987e-07, -1.0, -1.061), (-4.208, -0.3677, 0.8477), (2.376, 1.048e-07, -1.092), (2.376, -0.5687, -1.092), (0.03797, -1.0, -1.028), (0.956, -1.0, -1.028), (0.03797, -1.0, -0.2723), (0.03797, -0.8801, 0.5102), (0.956, -1.0, -0.2723), (0.7546, -0.8801, 0.5102), (0.06515, -1.0, -0.9956), (0.9246, -1.0, -0.9956), (0.06515, -1.0, -0.272), (0.06515, -0.8847, 0.4779), (0.9246, -1.0, -0.272), (0.736, -0.8847, 0.4779), (0.03797, -0.9795, -1.029), (0.956, -0.9795, -1.029), (0.03797, -0.9795, -0.2739), (0.03797, -0.8597, 0.5087), (0.956, -0.9795, -0.2739), (0.7546, -0.8597, 0.5087), (0.06515, -0.9795, -0.9971), (0.9246, -0.9795, -0.9971), (0.06515, -0.9795, -0.2735), (0.06515, -0.8643, 0.4764), (0.9246, -0.9795, -0.2735), (0.736, -0.8643, 0.4764), (0.1072, -0.9937, -0.2307), (0.1072, -0.8911, 0.4367), (0.8721, -0.9937, -0.2307), (0.7043, -0.8911, 0.4367), (0.1072, -0.9369, -0.2394), (0.1072, -0.8343, 0.4279), (0.8721, -0.9369, -0.2394), (0.7043, -0.8343, 0.4279), (-3.967, -0.4393, 0.8477), (-4.204, -0.4263, -0.2682), (0.7911, -0.8337, 0.5052), (0.9895, -0.9533, -0.2336), (0.7911, 4.595e-07, 0.5052), (0.9895, 2.9e-07, -0.2336), (-3.672, -0.584, -0.2682), (-4.208, -0.4252, 0.8477), (0.7298, -0.8337, 0.4888), (0.9282, -0.9533, -0.25), (0.7298, 4.594e-07, 0.4888), (0.9282, 2.9e-07, -0.25), (2.34, -0.9053, -0.8955), (2.34, -0.6001, -0.8955), (2.34, -0.6001, -1.108), (2.34, -0.9053, -1.108), (2.007, -0.9053, -0.8955), (2.007, -0.6001, -0.8955), (2.122, -0.6001, -1.108), (2.122, -0.9053, -1.108), (2.367, -0.8792, -0.9136), (2.367, -0.6261, -0.9136), (2.367, -0.6261, -1.09), (2.367, -0.8792, -1.09), (2.277, -0.8792, -0.9136), (2.277, -0.6261, -0.9136), (2.277, -0.6261, -1.09), (2.277, -0.8792, -1.09), (-3.967, -0.4967, 0.8477), (-3.499, -0.6354, -0.9243), (-4.201, -0.427, -0.9243), (0.7407, -0.8207, 0.6735), (-0.5382, -0.8207, 0.6735), (0.7407, 4.511e-07, 0.6735), (2.384e-07, -0.8207, 0.6735), (-0.5382, -1.359e-07, 0.6735), (-1.49e-07, 1.576e-07, 0.6735), (1.142, -1.074, -1.506), (1.099, -1.015, -1.506), (1.099, -0.5237, -1.506), (-0.4906, -1.074, -1.421), (-0.5331, -1.015, -1.42), (-0.5331, -0.5237, -1.42), (-0.4906, -1.074, -1.506), (-0.5331, -1.015, -1.506), (-0.5331, -0.5237, -1.506), (1.142, -0.5989, -1.421), (1.397, -0.5989, -0.9265), (1.999, -0.5989, -0.9265), (2.293, -0.5989, -1.456), (1.142, -0.5989, -1.506)], [], [(17, 9, 142, 145), (73, 7, 25, 78), (21, 15, 10, 18), (75, 74, 8, 12), (12, 8, 14, 19), (7, 12, 19, 11), (10, 17, 145, 143), (7, 11, 26, 25), (13, 20, 116, 114), (71, 74, 15, 21), (17, 10, 15, 22), (75, 73, 80, 79), (73, 75, 12, 7), (78, 77, 28, 27), (6, 23, 4, 5), (69, 24, 3, 0), (24, 41, 2, 3), (20, 13, 27, 28), (30, 29, 33, 34), (31, 30, 34, 35), (32, 31, 35, 36), (36, 35, 39, 40), (34, 33, 37, 38), (35, 34, 38, 39), (48, 6, 5, 1), (46, 45, 43, 44), (4, 0, 1, 5), (52, 50, 49, 51), (44, 43, 49, 50), (46, 44, 50, 52), (0, 3, 2, 1), (43, 45, 51, 49), (118, 112, 48, 41), (139, 118, 41, 24), (54, 53, 57, 58), (55, 54, 58, 59), (56, 55, 59, 60), (60, 59, 63, 64), (58, 57, 61, 62), (59, 58, 62, 63), (62, 61, 65, 66), (63, 62, 66, 67), (64, 63, 67, 68), (117, 139, 24, 69), (13, 73, 78, 27), (141, 140, 23, 6), (23, 69, 0, 4), (22, 15, 74, 75), (14, 8, 74, 71), (73, 13, 83, 80), (41, 48, 1, 2), (25, 26, 77, 78), (112, 118, 76, 70), (17, 22, 81, 82), (13, 9, 84, 83), (89, 86, 98, 101), (90, 89, 101, 102), (9, 17, 82, 84), (22, 75, 79, 81), (89, 87, 85, 86), (87, 89, 105, 103), (80, 83, 95, 92), (83, 84, 96, 95), (88, 90, 102, 100), (84, 82, 94, 96), (96, 94, 100, 102), (91, 92, 98, 97), (93, 91, 97, 99), (94, 93, 99, 100), (95, 96, 102, 101), (92, 95, 101, 98), (81, 79, 91, 93), (85, 87, 99, 97), (79, 80, 92, 91), (86, 85, 97, 98), (82, 81, 93, 94), (87, 88, 100, 99), (103, 105, 109, 107), (88, 87, 103, 104), (90, 88, 104, 106), (89, 90, 106, 105), (113, 114, 120, 119), (104, 103, 107, 108), (106, 104, 108, 110), (105, 106, 110, 109), (118, 139, 111, 76), (9, 13, 114, 113), (16, 9, 113, 115), (139, 117, 72, 111), (140, 141, 47, 42), (114, 116, 122, 120), (117, 140, 42, 72), (115, 113, 119, 121), (141, 112, 70, 47), (125, 126, 134, 133), (126, 125, 129, 130), (124, 123, 127, 128), (125, 124, 128, 129), (123, 126, 130, 127), (133, 134, 138, 137), (123, 124, 132, 131), (124, 125, 133, 132), (126, 123, 131, 134), (131, 132, 136, 135), (132, 133, 137, 136), (134, 131, 135, 138), (72, 70, 76, 111), (42, 47, 70, 72), (142, 144, 147, 145), (145, 147, 146, 143), (9, 16, 144, 142), (140, 117, 69, 23), (18, 10, 143, 146), (112, 141, 6, 48), (148, 149, 155, 154), (33, 29, 151, 152), (152, 151, 154, 155), (153, 152, 155, 156), (37, 33, 152, 153), (29, 148, 154, 151), (149, 150, 156, 155), (148, 29, 157, 161), (29, 30, 158, 157), (30, 31, 159, 158), (31, 32, 160, 159), (148, 161, 150, 149)])
me_cube.materials.append(mat_yellow)
me_cube.use_remesh_preserve_volume = False
me_cube.use_remesh_preserve_attributes = False
me_cube.use_mirror_vertex_groups = False
me_cube.update()

# ---- objects
ob_circle_006 = bpy.data.objects.new('Circle.006', me_circle_004)
ob_cube_009 = bpy.data.objects.new('Cube.009', me_cube_010)
ob_cube_004 = bpy.data.objects.new('Cube.004', me_cube_009)
ob_circle_002 = bpy.data.objects.new('Circle.002', me_circle_003)
ob_circle_001 = bpy.data.objects.new('Circle.001', me_circle_003)
ob_circle_000 = bpy.data.objects.new('Circle.000', me_circle_003)
ob_cube_008 = bpy.data.objects.new('Cube.008', me_cube_008)
ob_circle_005 = bpy.data.objects.new('Circle.005', me_circle_003)
ob_cube_007 = bpy.data.objects.new('Cube.007', me_cube_007)
ob_cube_006 = bpy.data.objects.new('Cube.006', me_cube_006)
ob_cube_005 = bpy.data.objects.new('Cube.005', me_cube_005)
ob_cube_003 = bpy.data.objects.new('Cube.003', me_cube_003)
ob_cube_002 = bpy.data.objects.new('Cube.002', me_cube_002)
ob_cube_001 = bpy.data.objects.new('Cube.001', me_cube_001)
ob_circle_004 = bpy.data.objects.new('Circle.004', me_circle_002)
ob_circle_003 = bpy.data.objects.new('Circle.003', me_circle_001)
ob_lamp_001 = bpy.data.objects.new('Lamp.001', light_lamp_001)
ob_plane = bpy.data.objects.new('Plane', me_plane)
ob_cube = bpy.data.objects.new('Cube', me_cube)
ob_lamp = bpy.data.objects.new('Lamp', light_lamp)
ob_camera = bpy.data.objects.new('Camera', cam_camera)

# ---- transforms, parenting, visibility, modifiers, constraints
ob_circle_006.location = (-4.481, -0.1357, 2.087)
ob_circle_006.rotation_euler = (-7.898e-07, -1.793, 1.571)
ob_circle_006.lineart.crease_threshold = 0.0
_m = ob_circle_006.modifiers.new('Auto Smooth', 'NODES')
_m.node_group = ng_auto_smooth
_gi = [s.identifier for s in ng_auto_smooth.interface.items_tree if s.item_type == 'SOCKET' and s.in_out == 'INPUT']
_m[_gi[1]] = 0.5236  # Angle
ob_cube_009.location = (0.0, 0.0, 1.914)
ob_cube_009.lock_rotations_4d = False
ob_cube_009.empty_display_type = 'ARROWS'
ob_cube_009.lineart.crease_threshold = 0.0
_m = ob_cube_009.modifiers.new('Mirror', 'MIRROR')
_m.use_axis = (False, True, False)
_m.use_clip = True
_m = ob_cube_009.modifiers.new('Auto Smooth', 'NODES')
_m.node_group = ng_auto_smooth
_gi = [s.identifier for s in ng_auto_smooth.interface.items_tree if s.item_type == 'SOCKET' and s.in_out == 'INPUT']
_m[_gi[1]] = 0.5236  # Angle
ob_cube_004.location = (0.0, 0.0, 1.914)
ob_cube_004.lock_rotations_4d = False
ob_cube_004.empty_display_type = 'ARROWS'
ob_cube_004.lineart.crease_threshold = 0.0
_m = ob_cube_004.modifiers.new('Mirror', 'MIRROR')
_m.use_axis = (False, True, False)
_m.use_clip = True
_m = ob_cube_004.modifiers.new('Auto Smooth', 'NODES')
_m.node_group = ng_auto_smooth
_gi = [s.identifier for s in ng_auto_smooth.interface.items_tree if s.item_type == 'SOCKET' and s.in_out == 'INPUT']
_m[_gi[1]] = 0.5236  # Angle
ob_circle_002.location = (1.705, 0.8575, 0.4897)
ob_circle_002.scale = (0.4756, -0.4756, 0.4756)
ob_circle_002.lineart.crease_threshold = 0.0
_m = ob_circle_002.modifiers.new('Auto Smooth', 'NODES')
_m.node_group = ng_auto_smooth
_gi = [s.identifier for s in ng_auto_smooth.interface.items_tree if s.item_type == 'SOCKET' and s.in_out == 'INPUT']
_m[_gi[1]] = 0.5236  # Angle
ob_circle_001.location = (-3.42, -0.8713, 0.4897)
ob_circle_001.scale = (0.4756, 0.4756, 0.4756)
ob_circle_001.lineart.crease_threshold = 0.0
_m = ob_circle_001.modifiers.new('Auto Smooth', 'NODES')
_m.node_group = ng_auto_smooth
_gi = [s.identifier for s in ng_auto_smooth.interface.items_tree if s.item_type == 'SOCKET' and s.in_out == 'INPUT']
_m[_gi[1]] = 0.5236  # Angle
ob_circle_000.location = (-2.412, -0.8713, 0.4897)
ob_circle_000.scale = (0.4756, 0.4756, 0.4756)
ob_circle_000.lineart.crease_threshold = 0.0
_m = ob_circle_000.modifiers.new('Auto Smooth', 'NODES')
_m.node_group = ng_auto_smooth
_gi = [s.identifier for s in ng_auto_smooth.interface.items_tree if s.item_type == 'SOCKET' and s.in_out == 'INPUT']
_m[_gi[1]] = 0.5236  # Angle
ob_cube_008.location = (0.0, 0.0, 1.914)
ob_cube_008.lock_rotations_4d = False
ob_cube_008.empty_display_type = 'ARROWS'
ob_cube_008.lineart.crease_threshold = 0.0
_m = ob_cube_008.modifiers.new('Mirror', 'MIRROR')
_m.use_axis = (False, True, False)
_m.use_clip = True
ob_circle_005.location = (1.705, -0.8713, 0.4897)
ob_circle_005.scale = (0.4756, 0.4756, 0.4756)
ob_circle_005.lineart.crease_threshold = 0.0
_m = ob_circle_005.modifiers.new('Auto Smooth', 'NODES')
_m.node_group = ng_auto_smooth
_gi = [s.identifier for s in ng_auto_smooth.interface.items_tree if s.item_type == 'SOCKET' and s.in_out == 'INPUT']
_m[_gi[1]] = 0.5236  # Angle
ob_cube_007.location = (2.357, 0.7527, 0.9126)
ob_cube_007.lock_rotations_4d = False
ob_cube_007.empty_display_type = 'ARROWS'
ob_cube_007.lineart.crease_threshold = 0.0
ob_cube_006.location = (2.357, -0.7527, 0.9126)
ob_cube_006.lock_rotations_4d = False
ob_cube_006.empty_display_type = 'ARROWS'
ob_cube_006.lineart.crease_threshold = 0.0
ob_cube_005.location = (0.0, 0.0, 1.914)
ob_cube_005.lock_rotations_4d = False
ob_cube_005.empty_display_type = 'ARROWS'
ob_cube_005.lineart.crease_threshold = 0.0
ob_cube_003.location = (2.406, 6.855e-08, 1.139)
ob_cube_003.lock_rotations_4d = False
ob_cube_003.empty_display_type = 'ARROWS'
ob_cube_003.lineart.crease_threshold = 0.0
ob_cube_002.location = (2.383, 6.954e-08, 1.129)
ob_cube_002.lock_rotations_4d = False
ob_cube_002.empty_display_type = 'ARROWS'
ob_cube_002.lineart.crease_threshold = 0.0
ob_cube_001.location = (0.0, 0.0, 1.914)
ob_cube_001.lock_rotations_4d = False
ob_cube_001.empty_display_type = 'ARROWS'
ob_cube_001.lineart.crease_threshold = 0.0
ob_circle_004.location = (-1.201, -0.8089, 0.6618)
ob_circle_004.rotation_euler = (-1.975e-21, 1.192e-07, 1.344e-07)
ob_circle_004.scale = (0.5316, 0.5316, 0.5316)
ob_circle_004.lineart.crease_threshold = 0.0
_m = ob_circle_004.modifiers.new('Auto Smooth', 'NODES')
_m.node_group = ng_auto_smooth
_gi = [s.identifier for s in ng_auto_smooth.interface.items_tree if s.item_type == 'SOCKET' and s.in_out == 'INPUT']
_m[_gi[1]] = 0.5236  # Angle
ob_circle_003.location = (-2.423, 0.01058, 2.222)
ob_circle_003.rotation_euler = (3.804e-07, -1.307, -4.969e-07)
ob_circle_003.lineart.crease_threshold = 0.0
_m = ob_circle_003.modifiers.new('Auto Smooth', 'NODES')
_m.node_group = ng_auto_smooth
_gi = [s.identifier for s in ng_auto_smooth.interface.items_tree if s.item_type == 'SOCKET' and s.in_out == 'INPUT']
_m[_gi[1]] = 0.5236  # Angle
ob_lamp_001.location = (0.9643, -6.626, 5.904)
ob_lamp_001.rotation_euler = (0.8723, -0.02217, 0.3359)
ob_lamp_001.lock_rotations_4d = False
ob_lamp_001.empty_display_type = 'ARROWS'
ob_lamp_001.color = (0.0, 0.0, 0.0, 0.0)
ob_lamp_001.lineart.crease_threshold = 0.0
ob_plane.location = (0.0, 0.0, 0.0)
ob_plane.scale = (3.745, 3.745, 3.745)
ob_plane.lineart.crease_threshold = 0.0
ob_cube.location = (0.0, 0.0, 1.914)
ob_cube.lock_rotations_4d = False
ob_cube.empty_display_type = 'ARROWS'
ob_cube.lineart.crease_threshold = 0.0
_m = ob_cube.modifiers.new('Mirror', 'MIRROR')
_m.use_axis = (False, True, False)
_m.use_clip = True
ob_lamp.location = (-0.6288, -6.96, 5.904)
ob_lamp.rotation_euler = (0.8723, -0.02217, 0.3359)
ob_lamp.lock_rotations_4d = False
ob_lamp.empty_display_type = 'ARROWS'
ob_lamp.color = (0.0, 0.0, 0.0, 0.0)
ob_lamp.lineart.crease_threshold = 0.0
ob_camera.location = (6.034, -6.99, 4.218)
ob_camera.rotation_euler = (1.309, 0.0, 0.7854)
ob_camera.lock_rotations_4d = False
ob_camera.empty_display_type = 'ARROWS'
ob_camera.color = (0.0, 0.0, 0.0, 0.0)
ob_camera.display_type = 'WIRE'
ob_camera.lineart.crease_threshold = 0.0

# ---- collection membership
col_collection_1.objects.link(ob_circle_006)
col_collection_1.objects.link(ob_cube_009)
col_collection_1.objects.link(ob_cube_004)
col_collection_1.objects.link(ob_circle_002)
col_collection_1.objects.link(ob_circle_001)
col_collection_1.objects.link(ob_circle_000)
col_collection_1.objects.link(ob_cube_008)
col_collection_1.objects.link(ob_circle_005)
col_collection_1.objects.link(ob_cube_007)
col_collection_1.objects.link(ob_cube_006)
col_collection_1.objects.link(ob_cube_005)
col_collection_1.objects.link(ob_cube_003)
col_collection_1.objects.link(ob_cube_002)
col_collection_1.objects.link(ob_cube_001)
col_collection_1.objects.link(ob_circle_004)
col_collection_1.objects.link(ob_circle_003)
col_collection_1.objects.link(ob_lamp_001)
col_collection_1.objects.link(ob_plane)
col_collection_1.objects.link(ob_cube)
col_collection_1.objects.link(ob_lamp)
col_collection_1.objects.link(ob_camera)

# ---- scene / render settings (as saved in the file)
scene.camera = ob_camera
scene.frame_start = 1; scene.frame_end = 250; scene.frame_set(1)
scene.render.engine = 'BLENDER_EEVEE_NEXT'
scene.render.image_settings.color_mode = 'RGB'
scene.render.image_settings.compression = 90
scene.render.resolution_x = 800
scene.render.resolution_y = 560
scene.render.dither_intensity = 0.0
scene.render.bake_margin = 2
scene.cycles.use_denoising = False
scene.cycles.samples = 10
scene.cycles.sampling_pattern = 'TABULATED_SOBOL'
scene.cycles.light_sampling_threshold = 0.0
scene.cycles.use_adaptive_sampling = False
scene.cycles.use_light_tree = False
scene.cycles.blur_glossy = 0.0
scene.cycles.volume_bounces = 1
scene.cycles.pixel_filter_type = 'GAUSSIAN'
scene.cycles.sample_clamp_indirect = 0.0
scene.view_settings.view_transform = 'Standard'
bpy.context.view_layer.update()
